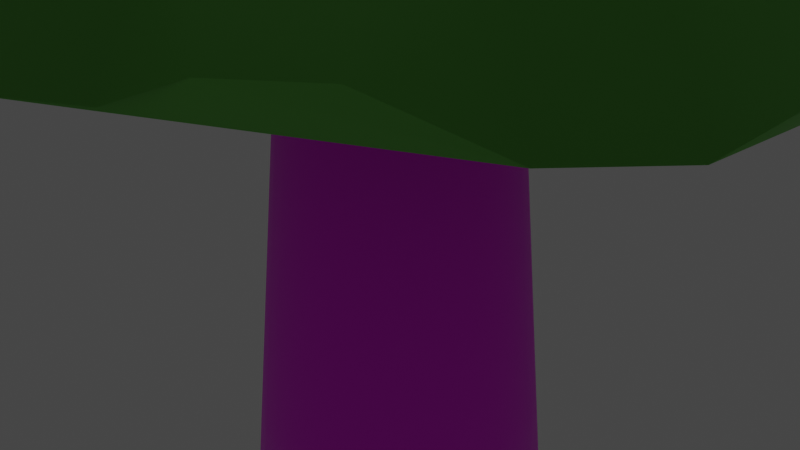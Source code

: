 # Source: tree.blend  (saved by Blender 2.90.8; exported with 4.5.12 LTS)
import bpy
from mathutils import Matrix  # noqa: F401  (used for matrix-valued properties, if any)

bpy.ops.wm.read_factory_settings(use_empty=True)
scene = bpy.context.scene
scene.name = 'Scene'

# ---- collections
col_collection = bpy.data.collections.new('Collection'); scene.collection.children.link(col_collection)

# ---- images (referenced by path relative to the original .blend; pixels are not part of the script)
import os
ASSET_DIR = os.environ.get("B2B_ASSET_DIR", "")  # directory of the original .blend (textures are referenced by path, not embedded)
HERE = os.path.dirname(os.path.abspath(__file__))  # packed textures are extracted next to this script under _unpacked/

def load_image(name, relpath, width, height, colorspace="sRGB"):
    """Load a texture the original file referenced (path relative to the .blend, or extracted next to this script)."""
    p = next((c for c in (os.path.join(HERE, relpath), os.path.join(ASSET_DIR, relpath)) if relpath and os.path.exists(c)), "")
    if p:
        img = bpy.data.images.load(p, check_existing=True)
        img.name = name
    else:  # same state as the original file: an image datablock whose file is absent (Cycles renders it pink)
        img = bpy.data.images.new(name, width, height)
        img.source = "FILE"
        img.filepath = "//" + (relpath or name)
    img.colorspace_settings.name = colorspace
    return img
img_bark_png = load_image('bark.png', 'bark.png', 1024, 1024, 'sRGB')

# ---- materials (node trees are filled in below, after node groups)
mat_bark = bpy.data.materials.new('Bark')
mat_bark.use_transparent_shadow = False
mat_leaves = bpy.data.materials.new('Leaves')
mat_leaves.alpha_threshold = 0.0
mat_leaves.use_transparent_shadow = False
mat_leaves.line_color = (0.0, 0.0, 0.0, 1.0)

# ---- material node trees
mat_bark.use_nodes = True; mat_bark.node_tree.nodes.clear()
_N = mat_bark.node_tree.nodes; _L = mat_bark.node_tree.links
n0 = _N.new('ShaderNodeBsdfPrincipled'); n0.name = 'Principled BSDF'; n0.location = (10, 300)
n0.distribution = 'GGX'
n0.subsurface_method = 'BURLEY'
n0.inputs[3].default_value = 1.45
n0.inputs[27].default_value = (0.0, 0.0, 0.0, 1.0)
n0.inputs[28].default_value = 1.0
n1 = _N.new('ShaderNodeOutputMaterial'); n1.name = 'Material Output'; n1.location = (300, 300)
n2 = _N.new('ShaderNodeTexImage'); n2.name = 'Image Texture'; n2.location = (-530, 266)
n2.image = img_bark_png
_L.new(n0.outputs[0], n1.inputs[0])
_L.new(n2.outputs[0], n0.inputs[0])
n1.is_active_output = True
mat_leaves.use_nodes = True; mat_leaves.node_tree.nodes.clear()
_N = mat_leaves.node_tree.nodes; _L = mat_leaves.node_tree.links
n0 = _N.new('ShaderNodeOutputMaterial'); n0.name = 'Material Output'; n0.location = (300, 300)
n1 = _N.new('ShaderNodeBsdfPrincipled'); n1.name = 'Principled BSDF'; n1.location = (10, 300)
n1.distribution = 'GGX'
n1.subsurface_method = 'BURLEY'
n1.inputs[0].default_value = (0.1531, 0.5543, 0.07306, 1.0)
n1.inputs[2].default_value = 0.4
n1.inputs[3].default_value = 1.45
n1.inputs[27].default_value = (0.0, 0.0, 0.0, 1.0)
n1.inputs[28].default_value = 1.0
_L.new(n1.outputs[0], n0.inputs[0])
n0.is_active_output = True

# ---- world
world_world = bpy.data.worlds.new('World'); scene.world = world_world
world_world.use_nodes = True; world_world.node_tree.nodes.clear()
_N = world_world.node_tree.nodes; _L = world_world.node_tree.links
n0 = _N.new('ShaderNodeOutputWorld'); n0.name = 'World Output'; n0.location = (300, 300)
n1 = _N.new('ShaderNodeBackground'); n1.name = 'Background'; n1.location = (10, 300)
n1.inputs[0].default_value = (0.05088, 0.05088, 0.05088, 1.0)
_L.new(n1.outputs[0], n0.inputs[0])
n0.is_active_output = True
world_world.color = (0.05088, 0.05088, 0.05088)
world_world.use_sun_shadow = False
world_world.sun_shadow_jitter_overblur = 0.0

# ---- cameras
cam_camera = bpy.data.cameras.new('Camera')
cam_camera.clip_end = 100.0
cam_camera.ortho_scale = 7.314

# ---- lights
light_light = bpy.data.lights.new('Light', 'POINT')
light_light.transmission_factor = 0.0
light_light.energy = 1000.0
light_light.shadow_soft_size = 0.1
light_light.shadow_maximum_resolution = 0.006
light_light.use_absolute_resolution = True

# ---- meshes
me_cylinder = bpy.data.meshes.new('Cylinder')
me_cylinder.from_pydata([(0.0, -3.942, -1.651), (0.0, 3.942, -1.0), (0.1951, 3.942, -0.9808), (0.3221, -3.942, -1.619), (0.3827, 3.942, -0.9239), (0.6319, -3.942, -1.525), (0.5556, 3.942, -0.8315), (0.9173, -3.942, -1.373), (0.7071, 3.942, -0.7071), (1.168, -3.942, -1.168), (0.8315, 3.942, -0.5556), (1.373, -3.942, -0.9173), (0.9239, 3.942, -0.3827), (1.525, -3.942, -0.6319), (0.9808, 3.942, -0.1951), (1.619, -3.942, -0.3221), (1.0, 3.942, 0.0), (1.651, -3.942, 0.0), (0.9808, 3.942, 0.1951), (1.619, -3.942, 0.3221), (0.9239, 3.942, 0.3827), (1.525, -3.942, 0.6319), (0.8315, 3.942, 0.5556), (1.373, -3.942, 0.9173), (0.7071, 3.942, 0.7071), (1.168, -3.942, 1.168), (0.5556, 3.942, 0.8315), (0.9173, -3.942, 1.373), (0.3827, 3.942, 0.9239), (0.6319, -3.942, 1.525), (0.1951, 3.942, 0.9808), (0.3221, -3.942, 1.619), (0.0, 3.942, 1.0), (-1e-06, -3.942, 1.651), (-0.1951, 3.942, 0.9808), (-0.3221, -3.942, 1.619), (-0.3827, 3.942, 0.9239), (-0.6319, -3.942, 1.525), (-0.5556, 3.942, 0.8315), (-0.9173, -3.942, 1.373), (-0.7071, 3.942, 0.7071), (-1.168, -3.942, 1.168), (-0.8315, 3.942, 0.5556), (-1.373, -3.942, 0.9173), (-0.9239, 3.942, 0.3827), (-1.525, -3.942, 0.6319), (-0.9808, 3.942, 0.1951), (-1.619, -3.942, 0.3221), (-1.0, 3.942, -1e-06), (-1.651, -3.942, -1e-06), (-0.9808, 3.942, -0.1951), (-1.619, -3.942, -0.3221), (-0.9239, 3.942, -0.3827), (-1.525, -3.942, -0.6319), (-0.8315, 3.942, -0.5556), (-1.373, -3.942, -0.9173), (-0.7071, 3.942, -0.7071), (-1.168, -3.942, -1.168), (-0.5556, 3.942, -0.8315), (-0.9173, -3.942, -1.373), (-0.3827, 3.942, -0.9239), (-0.6319, -3.942, -1.525), (-0.1951, 3.942, -0.9808), (-0.3221, -3.942, -1.619), (0.0, 2.747, -4.446), (0.0, 9.858, 0.0), (0.8674, 3.224, -4.361), (1.701, 3.224, -4.108), (2.47, 2.747, -3.697), (3.144, 2.747, -3.608), (3.952, 2.747, -2.934), (4.363, 2.747, -1.701), (4.361, 2.471, -0.8674), (4.446, 2.471, 0.0), (4.609, 2.747, 0.8674), (4.356, 2.465, 1.701), (3.697, 2.465, 2.47), (2.885, 2.918, 3.144), (2.212, 2.918, 3.697), (1.855, 2.747, 4.108), (1.021, 2.747, 4.601), (-1e-06, 2.747, 4.686), (-0.8718, 3.07, 4.361), (-1.966, 3.07, 4.22), (-2.73, 2.747, 3.809), (-3.479, 2.572, 3.144), (-4.032, 2.572, 2.47), (-4.108, 2.747, 1.975), (-4.608, 2.505, 1.14), (-4.693, 2.505, -4e-06), (-4.361, 2.747, -0.6187), (-4.37, 2.747, -1.453), (-4.218, 2.49, -2.47), (-3.744, 2.49, -3.144), (-2.812, 2.747, -3.697), (-1.701, 2.747, -4.673), (-0.8674, 2.747, -4.926), (3.411, 5.741, -0.5856), (1.006, 11.57, -0.4518), (3.443, 6.106, 0.06247), (3.291, 6.137, 0.6958), (2.962, 5.832, 1.29), (2.925, 5.843, 1.797), (2.462, 5.925, 2.428), (1.288, 8.822, 1.167), (1.57, 6.075, 2.786), (0.9216, 5.972, 2.82), (0.2859, 6.078, 2.919), (-0.3128, 6.388, 3.075), (-0.9725, 6.28, 2.922), (-1.566, 6.373, 2.461), (-2.041, 6.792, 1.879), (-2.477, 6.86, 1.399), (-2.815, 6.782, 1.151), (-3.214, 6.842, 0.5479), (-3.319, 6.853, -0.2112), (-1.035, 9.312, -0.6649), (-3.075, 7.054, -0.878), (-3.017, 7.037, -1.701), (-2.786, 6.746, -2.286), (-2.348, 6.536, -2.872), (-1.874, 6.454, -3.312), (-1.491, 6.523, -3.39), (-0.9266, 6.242, -3.796), (-0.08965, 6.103, -3.907), (0.4096, 6.207, -3.686), (1.024, 6.105, -3.727), (1.749, 5.791, -3.653), (2.265, 5.709, -3.327), (2.742, 5.832, -2.655), (2.257, 8.641, -1.159), (3.508, 5.713, -1.866), (3.508, 5.713, -1.866), (3.508, 5.713, -1.866), (3.729, 5.682, -1.253), (3.729, 5.682, -1.253), (3.729, 5.682, -1.253), (2.954, 8.65, -1.258), (1.827, 13.6, -0.9246), (3.153, 8.956, -0.8244), (3.182, 9.003, -0.3442), (3.042, 8.79, 0.1639), (3.125, 8.81, 0.5305), (2.935, 8.924, 1.075), (2.105, 11.36, 0.2959), (2.383, 9.123, 1.516), (1.913, 9.092, 1.688), (1.486, 9.231, 1.893), (1.118, 9.534, 2.119), (0.5983, 9.497, 2.161), (0.08006, 9.614, 1.96), (-0.3459, 9.984, 1.631), (-0.7567, 10.07, 1.383), (-1.062, 10.03, 1.286), (-1.473, 10.1, 0.9434), (-1.711, 10.1, 0.4284), (0.08403, 11.92, -0.5159), (-1.659, 10.24, -0.1071), (-1.795, 10.21, -0.7017), (-1.783, 9.941, -1.153), (-1.614, 9.725, -1.653), (-1.375, 9.613, -2.065), (-1.108, 9.637, -2.207), (-0.8164, 9.357, -2.605), (-0.2501, 9.175, -2.86), (0.1681, 9.223, -2.818), (0.5924, 9.09, -2.977), (1.1, 8.777, -3.068), (1.534, 8.673, -2.946), (2.036, 8.746, -2.581), (2.286, 11.1, -1.555), (2.746, 8.6, -2.185), (2.746, 8.6, -2.185), (2.746, 8.6, -2.185), (3.034, 8.566, -1.798), (3.034, 8.566, -1.798), (3.034, 8.566, -1.798), (2.237, 11.94, 0.2453), (2.956, 14.43, -0.9925), (2.177, 12.22, 0.3637), (2.0, 12.35, 0.4674), (1.712, 12.34, 0.5523), (1.587, 12.44, 0.6588), (1.347, 12.6, 0.6748), (2.019, 13.59, -0.2425), (1.083, 12.75, 0.5076), (0.895, 12.73, 0.3569), (0.7426, 12.8, 0.2017), (0.6328, 12.97, 0.04689), (0.4848, 12.91, -0.1496), (0.4705, 12.87, -0.4223), (0.5873, 12.95, -0.7274), (0.6098, 12.89, -0.9603), (0.5685, 12.82, -1.098), (0.6268, 12.74, -1.349), (0.7809, 12.6, -1.554), (1.999, 13.49, -1.329), (1.041, 12.56, -1.666), (1.243, 12.4, -1.84), (1.369, 12.16, -1.883), (1.563, 11.96, -1.881), (1.762, 11.83, -1.85), (1.888, 11.84, -1.775), (2.055, 11.63, -1.691), (2.251, 11.54, -1.482), (2.343, 11.61, -1.311), (2.478, 11.55, -1.148), (2.563, 11.42, -0.907), (2.593, 11.44, -0.6872), (2.579, 11.61, -0.4197), (2.754, 13.06, -0.5078), (2.553, 11.69, -0.02307), (2.553, 11.69, -0.02307), (2.553, 11.69, -0.02307), (2.456, 11.79, 0.1803), (2.456, 11.79, 0.1803), (2.456, 11.79, 0.1803), (0.0, -4.768e-07, -1.326), (0.2586, -4.768e-07, -1.3), (0.5073, -4.768e-07, -1.225), (0.7365, -4.768e-07, -1.102), (0.9373, -4.768e-07, -0.9373), (1.102, -4.768e-07, -0.7365), (1.225, -4.768e-07, -0.5073), (1.3, -4.768e-07, -0.2586), (1.326, -4.768e-07, 0.0), (1.3, -4.768e-07, 0.2586), (1.225, -4.768e-07, 0.5073), (1.102, -4.768e-07, 0.7365), (0.9373, -4.768e-07, 0.9373), (0.7365, -4.768e-07, 1.102), (0.5073, -4.768e-07, 1.225), (0.2586, -4.768e-07, 1.3), (-5e-07, -4.768e-07, 1.326), (-0.2586, -4.768e-07, 1.3), (-0.5073, -4.768e-07, 1.225), (-0.7365, -4.768e-07, 1.102), (-0.9373, -4.768e-07, 0.9373), (-1.102, -4.768e-07, 0.7365), (-1.225, -4.768e-07, 0.5073), (-1.3, -4.768e-07, 0.2586), (-1.326, -4.768e-07, -1e-06), (-1.3, -4.768e-07, -0.2586), (-1.225, -4.768e-07, -0.5073), (-1.102, -4.768e-07, -0.7365), (-0.9373, -4.768e-07, -0.9373), (-0.7364, -4.768e-07, -1.102), (-0.5073, -4.768e-07, -1.225), (-0.2586, -4.768e-07, -1.3), (0.2904, -1.971, -1.46), (0.5696, -1.971, -1.375), (0.8269, -1.971, -1.238), (1.052, -1.971, -1.052), (1.238, -1.971, -0.8269), (1.375, -1.971, -0.5696), (1.46, -1.971, -0.2904), (1.488, -1.971, 0.0), (1.46, -1.971, 0.2904), (1.375, -1.971, 0.5696), (1.238, -1.971, 0.8269), (1.052, -1.971, 1.052), (0.8269, -1.971, 1.238), (0.5696, -1.971, 1.375), (0.2904, -1.971, 1.46), (-7.5e-07, -1.971, 1.488), (-0.2904, -1.971, 1.46), (-0.5696, -1.971, 1.375), (-0.8269, -1.971, 1.238), (-1.052, -1.971, 1.052), (-1.238, -1.971, 0.8269), (-1.375, -1.971, 0.5696), (-1.46, -1.971, 0.2904), (-1.488, -1.971, -1e-06), (-1.46, -1.971, -0.2904), (-1.375, -1.971, -0.5696), (-1.238, -1.971, -0.8269), (-1.052, -1.971, -1.052), (-0.8269, -1.971, -1.238), (-0.5696, -1.971, -1.375), (-0.2904, -1.971, -1.46), (0.0, -1.971, -1.488), (0.0, 1.971, -1.163), (0.2268, 1.971, -1.14), (0.445, 1.971, -1.074), (0.646, 1.971, -0.9668), (0.8222, 1.971, -0.8222), (0.9668, 1.971, -0.646), (1.074, 1.971, -0.445), (1.14, 1.971, -0.2268), (1.163, 1.971, 0.0), (1.14, 1.971, 0.2268), (1.074, 1.971, 0.445), (0.9668, 1.971, 0.646), (0.8222, 1.971, 0.8222), (0.646, 1.971, 0.9668), (0.445, 1.971, 1.074), (0.2268, 1.971, 1.14), (-2.5e-07, 1.971, 1.163), (-0.2268, 1.971, 1.14), (-0.445, 1.971, 1.074), (-0.646, 1.971, 0.9668), (-0.8222, 1.971, 0.8222), (-0.9668, 1.971, 0.646), (-1.074, 1.971, 0.445), (-1.14, 1.971, 0.2268), (-1.163, 1.971, -1e-06), (-1.14, 1.971, -0.2268), (-1.074, 1.971, -0.445), (-0.9668, 1.971, -0.646), (-0.8222, 1.971, -0.8222), (-0.646, 1.971, -0.9668), (-0.445, 1.971, -1.074), (-0.2268, 1.971, -1.14)], [], [(281, 1, 2, 282), (282, 2, 4, 283), (283, 4, 6, 284), (284, 6, 8, 285), (285, 8, 10, 286), (286, 10, 12, 287), (287, 12, 14, 288), (288, 14, 16, 289), (289, 16, 18, 290), (290, 18, 20, 291), (291, 20, 22, 292), (292, 22, 24, 293), (293, 24, 26, 294), (294, 26, 28, 295), (295, 28, 30, 296), (296, 30, 32, 297), (297, 32, 34, 298), (298, 34, 36, 299), (299, 36, 38, 300), (300, 38, 40, 301), (301, 40, 42, 302), (302, 42, 44, 303), (303, 44, 46, 304), (304, 46, 48, 305), (305, 48, 50, 306), (306, 50, 52, 307), (307, 52, 54, 308), (308, 54, 56, 309), (309, 56, 58, 310), (310, 58, 60, 311), (2, 1, 62, 60, 58, 56, 54, 52, 50, 48, 46, 44, 42, 40, 38, 36, 34, 32, 30, 28, 26, 24, 22, 20, 18, 16, 14, 12, 10, 8, 6, 4), (311, 60, 62, 312), (312, 62, 1, 281), (0, 3, 5, 7, 9, 11, 13, 15, 17, 19, 21, 23, 25, 27, 29, 31, 33, 35, 37, 39, 41, 43, 45, 47, 49, 51, 53, 55, 57, 59, 61, 63), (64, 65, 66), (66, 65, 67), (67, 65, 68), (68, 65, 69), (69, 65, 70), (70, 65, 71), (71, 65, 72), (72, 65, 73), (73, 65, 74), (74, 65, 75), (75, 65, 76), (76, 65, 77), (77, 65, 78), (78, 65, 79), (79, 65, 80), (80, 65, 81), (81, 65, 82), (82, 65, 83), (83, 65, 84), (84, 65, 85), (85, 65, 86), (86, 65, 87), (87, 65, 88), (88, 65, 89), (89, 65, 90), (90, 65, 91), (91, 65, 92), (92, 65, 93), (93, 65, 94), (94, 65, 95), (64, 66, 67, 68, 69, 70, 71, 72, 73, 74, 75, 76, 77, 78, 79, 80, 81, 82, 83, 84, 85, 86, 87, 88, 89, 90, 91, 92, 93, 94, 95, 96), (95, 65, 96), (96, 65, 64), (97, 98, 99), (99, 98, 100), (100, 98, 101), (101, 98, 102), (102, 98, 103), (103, 98, 104, 105), (105, 104, 98, 106), (106, 98, 107), (107, 98, 108), (108, 98, 109), (109, 98, 110), (110, 98, 111), (111, 98, 112), (112, 98, 113), (113, 98, 114), (114, 98, 115), (115, 98, 116, 117), (117, 116, 98, 118), (118, 98, 119), (119, 98, 120), (120, 98, 121), (121, 98, 122), (122, 98, 123), (123, 98, 124), (124, 98, 125), (125, 98, 126), (126, 98, 127), (127, 98, 128), (128, 98, 129), (129, 98, 130, 131, 132, 133), (134, 133, 132, 135), (132, 131, 136, 135), (135, 136, 98, 97, 134), (131, 130, 98, 136), (97, 99, 100, 101, 102, 103, 105, 106, 107, 108, 109, 110, 111, 112, 113, 114, 115, 117, 118, 119, 120, 121, 122, 123, 124, 125, 126, 127, 128, 129, 133, 134), (137, 138, 139), (139, 138, 140), (140, 138, 141), (141, 138, 142), (142, 138, 143), (143, 138, 144, 145), (145, 144, 138, 146), (146, 138, 147), (147, 138, 148), (148, 138, 149), (149, 138, 150), (150, 138, 151), (151, 138, 152), (152, 138, 153), (153, 138, 154), (154, 138, 155), (155, 138, 156, 157), (157, 156, 138, 158), (158, 138, 159), (159, 138, 160), (160, 138, 161), (161, 138, 162), (162, 138, 163), (163, 138, 164), (164, 138, 165), (165, 138, 166), (166, 138, 167), (167, 138, 168), (168, 138, 169), (169, 138, 170, 171, 172, 173), (174, 173, 172, 175), (172, 171, 176, 175), (175, 176, 138, 137, 174), (171, 170, 138, 176), (137, 139, 140, 141, 142, 143, 145, 146, 147, 148, 149, 150, 151, 152, 153, 154, 155, 157, 158, 159, 160, 161, 162, 163, 164, 165, 166, 167, 168, 169, 173, 174), (177, 178, 179), (179, 178, 180), (180, 178, 181), (181, 178, 182), (182, 178, 183), (183, 178, 184, 185), (185, 184, 178, 186), (186, 178, 187), (187, 178, 188), (188, 178, 189), (189, 178, 190), (190, 178, 191), (191, 178, 192), (192, 178, 193), (193, 178, 194), (194, 178, 195), (195, 178, 196, 197), (197, 196, 178, 198), (198, 178, 199), (199, 178, 200), (200, 178, 201), (201, 178, 202), (202, 178, 203), (203, 178, 204), (204, 178, 205), (205, 178, 206), (206, 178, 207), (207, 178, 208), (208, 178, 209), (209, 178, 210, 211, 212, 213), (214, 213, 212, 215), (212, 211, 216, 215), (215, 216, 178, 177, 214), (211, 210, 178, 216), (177, 179, 180, 181, 182, 183, 185, 186, 187, 188, 189, 190, 191, 192, 193, 194, 195, 197, 198, 199, 200, 201, 202, 203, 204, 205, 206, 207, 208, 209, 213, 214), (279, 248, 217, 280), (278, 247, 248, 279), (277, 246, 247, 278), (276, 245, 246, 277), (275, 244, 245, 276), (274, 243, 244, 275), (273, 242, 243, 274), (272, 241, 242, 273), (271, 240, 241, 272), (270, 239, 240, 271), (269, 238, 239, 270), (268, 237, 238, 269), (267, 236, 237, 268), (266, 235, 236, 267), (265, 234, 235, 266), (264, 233, 234, 265), (263, 232, 233, 264), (262, 231, 232, 263), (261, 230, 231, 262), (260, 229, 230, 261), (259, 228, 229, 260), (258, 227, 228, 259), (257, 226, 227, 258), (256, 225, 226, 257), (255, 224, 225, 256), (254, 223, 224, 255), (253, 222, 223, 254), (252, 221, 222, 253), (251, 220, 221, 252), (250, 219, 220, 251), (249, 218, 219, 250), (280, 217, 218, 249), (0, 280, 249, 3), (3, 249, 250, 5), (5, 250, 251, 7), (7, 251, 252, 9), (9, 252, 253, 11), (11, 253, 254, 13), (13, 254, 255, 15), (15, 255, 256, 17), (17, 256, 257, 19), (19, 257, 258, 21), (21, 258, 259, 23), (23, 259, 260, 25), (25, 260, 261, 27), (27, 261, 262, 29), (29, 262, 263, 31), (31, 263, 264, 33), (33, 264, 265, 35), (35, 265, 266, 37), (37, 266, 267, 39), (39, 267, 268, 41), (41, 268, 269, 43), (43, 269, 270, 45), (45, 270, 271, 47), (47, 271, 272, 49), (49, 272, 273, 51), (51, 273, 274, 53), (53, 274, 275, 55), (55, 275, 276, 57), (57, 276, 277, 59), (59, 277, 278, 61), (61, 278, 279, 63), (63, 279, 280, 0), (248, 312, 281, 217), (247, 311, 312, 248), (246, 310, 311, 247), (245, 309, 310, 246), (244, 308, 309, 245), (243, 307, 308, 244), (242, 306, 307, 243), (241, 305, 306, 242), (240, 304, 305, 241), (239, 303, 304, 240), (238, 302, 303, 239), (237, 301, 302, 238), (236, 300, 301, 237), (235, 299, 300, 236), (234, 298, 299, 235), (233, 297, 298, 234), (232, 296, 297, 233), (231, 295, 296, 232), (230, 294, 295, 231), (229, 293, 294, 230), (228, 292, 293, 229), (227, 291, 292, 228), (226, 290, 291, 227), (225, 289, 290, 226), (224, 288, 289, 225), (223, 287, 288, 224), (222, 286, 287, 223), (221, 285, 286, 222), (220, 284, 285, 221), (219, 283, 284, 220), (218, 282, 283, 219), (217, 281, 282, 218)])
me_cylinder.polygons.foreach_set('use_smooth', [True] * 268)
me_cylinder.polygons.foreach_set('material_index', [0, 0, 0, 0, 0, 0, 0, 0, 0, 0, 0, 0, 0, 0, 0, 0, 0, 0, 0, 0, 0, 0, 0, 0, 0, 0, 0, 0, 0, 0, 0, 0, 0, 0, 1, 1, 1, 1, 1, 1, 1, 1, 1, 1, 1, 1, 1, 1, 1, 1, 1, 1, 1, 1, 1, 1, 1, 1, 1, 1, 1, 1, 1, 1, 1, 1, 1, 1, 1, 1, 1, 1, 1, 1, 1, 1, 1, 1, 1, 1, 1, 1, 1, 1, 1, 1, 1, 1, 1, 1, 1, 1, 1, 1, 1, 1, 1, 1, 1, 1, 1, 1, 1, 1, 1, 1, 1, 1, 1, 1, 1, 1, 1, 1, 1, 1, 1, 1, 1, 1, 1, 1, 1, 1, 1, 1, 1, 1, 1, 1, 1, 1, 1, 1, 1, 1, 1, 1, 1, 1, 1, 1, 1, 1, 1, 1, 1, 1, 1, 1, 1, 1, 1, 1, 1, 1, 1, 1, 1, 1, 1, 1, 1, 1, 1, 1, 1, 1, 1, 1, 1, 1, 0, 0, 0, 0, 0, 0, 0, 0, 0, 0, 0, 0, 0, 0, 0, 0, 0, 0, 0, 0, 0, 0, 0, 0, 0, 0, 0, 0, 0, 0, 0, 0, 0, 0, 0, 0, 0, 0, 0, 0, 0, 0, 0, 0, 0, 0, 0, 0, 0, 0, 0, 0, 0, 0, 0, 0, 0, 0, 0, 0, 0, 0, 0, 0, 0, 0, 0, 0, 0, 0, 0, 0, 0, 0, 0, 0, 0, 0, 0, 0, 0, 0, 0, 0, 0, 0, 0, 0, 0, 0, 0, 0, 0, 0, 0, 0])
_uv = me_cylinder.uv_layers.new(name='UVMap')
_uv.uv.foreach_set('vector', [0.9216, 0.377, 0.9259, -0.3282, 0.9434, -0.3271, 0.9419, 0.3783, 0.9419, 0.3783, 0.9434, -0.3271, 0.9609, -0.3271, 0.9623, 0.3783, 0.9623, 0.3783, 0.9609, -0.3271, 0.9783, -0.3282, 0.9826, 0.377, 0.8344, 0.377, 0.8387, -0.3282, 0.8562, -0.3271, 0.8547, 0.3783, 0.8547, 0.3783, 0.8562, -0.3271, 0.8736, -0.3271, 0.8751, 0.3783, 0.8751, 0.3783, 0.8736, -0.3271, 0.8911, -0.3282, 0.8954, 0.377, 0.7472, 0.377, 0.7515, -0.3282, 0.7689, -0.3271, 0.7675, 0.3783, 0.7675, 0.3783, 0.7689, -0.3271, 0.7864, -0.3271, 0.7878, 0.3783, 0.7878, 0.3783, 0.7864, -0.3271, 0.8039, -0.3282, 0.8082, 0.377, 0.5465, 1.789, 0.5422, 2.494, 0.5248, 2.493, 0.5262, 1.788, 0.5262, 1.788, 0.5248, 2.493, 0.5073, 2.493, 0.5059, 1.788, 0.5059, 1.788, 0.5073, 2.493, 0.4898, 2.494, 0.4855, 1.789, 0.5728, 0.377, 0.577, -0.3282, 0.5945, -0.3271, 0.5931, 0.3783, 0.5931, 0.3783, 0.5945, -0.3271, 0.612, -0.3271, 0.6134, 0.3783, 0.6134, 0.3783, 0.612, -0.3271, 0.6295, -0.3282, 0.6337, 0.377, 0.1876, -0.7972, 0.1904, -1.503, 0.2079, -1.502, 0.2079, -0.7966, 0.2079, -0.7966, 0.2079, -1.502, 0.2254, -1.503, 0.2282, -0.7972, 0.66, 0.377, 0.6642, -0.3282, 0.6817, -0.3271, 0.6803, 0.3783, 0.6803, 0.3783, 0.6817, -0.3271, 0.6992, -0.3271, 0.7006, 0.3783, 0.7006, 0.3783, 0.6992, -0.3271, 0.7167, -0.3282, 0.721, 0.377, 0.3111, 0.377, 0.3154, -0.3282, 0.3329, -0.3271, 0.3314, 0.3783, 0.3314, 0.3783, 0.3329, -0.3271, 0.3503, -0.3271, 0.3518, 0.3783, 0.3518, 0.3783, 0.3503, -0.3271, 0.3678, -0.3282, 0.3721, 0.377, 0.0174, -0.7978, 0.02167, -1.503, 0.03915, -1.502, 0.03772, -0.7965, 0.03772, -0.7965, 0.03915, -1.502, 0.05663, -1.502, 0.05805, -0.7965, 0.05805, -0.7965, 0.05663, -1.502, 0.07411, -1.503, 0.07838, -0.7978, 0.4593, 1.789, 0.455, 2.494, 0.4375, 2.493, 0.439, 1.788, 0.439, 1.788, 0.4375, 2.493, 0.4201, 2.493, 0.4186, 1.788, 0.4186, 1.788, 0.4201, 2.493, 0.4026, 2.494, 0.3983, 1.789, 0.1046, -0.7978, 0.1089, -1.503, 0.1264, -1.502, 0.1249, -0.7965, -0.1382, 0.8292, -0.1207, 0.8292, -0.1036, 0.8326, -0.08743, 0.8393, -0.07289, 0.849, -0.06053, 0.8613, -0.05082, 0.8759, -0.04413, 0.892, -0.04072, 0.9092, -0.04072, 0.9267, -0.04413, 0.9438, -0.05082, 0.96, -0.06053, 0.9745, -0.07289, 0.9869, -0.08743, 0.9966, -0.1036, 1.003, -0.1207, 1.007, -0.1382, 1.007, -0.1554, 1.003, -0.1715, 0.9966, -0.186, 0.9869, -0.1984, 0.9745, -0.2081, 0.96, -0.2148, 0.9438, -0.2182, 0.9267, -0.2182, 0.9092, -0.2148, 0.892, -0.2081, 0.8759, -0.1984, 0.8613, -0.186, 0.849, -0.1715, 0.8393, -0.1554, 0.8326, 0.1249, -0.7965, 0.1264, -1.502, 0.1438, -1.502, 0.1453, -0.7965, 0.1453, -0.7965, 0.1438, -1.502, 0.1613, -1.503, 0.1656, -0.7978, 1.184, 0.3052, 1.158, 0.2941, 1.134, 0.2781, 1.113, 0.2577, 1.097, 0.2337, 1.086, 0.207, 1.081, 0.1787, 1.081, 0.1498, 1.086, 0.1215, 1.097, 0.09487, 1.113, 0.07086, 1.134, 0.05045, 1.158, 0.03442, 1.184, 0.02337, 1.213, 0.01774, 1.242, 0.01774, 1.27, 0.02337, 1.297, 0.03442, 1.321, 0.05045, 1.341, 0.07086, 1.357, 0.09487, 1.368, 0.1215, 1.374, 0.1498, 1.374, 0.1787, 1.368, 0.207, 1.357, 0.2337, 1.341, 0.2577, 1.321, 0.2781, 1.297, 0.2941, 1.27, 0.3052, 1.242, 0.3108, 1.213, 0.3108, 0.36, 0.002895, 0.308, 0.3014, 0.3257, 0.01343, 0.3257, 0.01343, 0.308, 0.3014, 0.2942, 0.01322, 0.2942, 0.01322, 0.308, 0.3014, 0.26, 0.00222, 0.26, 0.00222, 0.308, 0.3014, 0.2356, 0.0003135, 0.2356, 0.0003135, 0.308, 0.3014, 0.1985, 0.008757, 0.1985, 0.008757, 0.308, 0.3014, 0.1581, 0.03276, 0.1581, 0.03276, 0.308, 0.3014, 0.1294, 0.04623, 0.1294, 0.04623, 0.308, 0.3014, 0.1045, 0.06557, 0.1045, 0.06557, 0.308, 0.3014, 0.08317, 0.09124, 0.08317, 0.09124, 0.308, 0.3014, 0.05619, 0.1104, 0.05619, 0.1104, 0.308, 0.3014, 0.03958, 0.143, 0.03958, 0.143, 0.308, 0.3014, 0.0379, 0.1844, 0.0379, 0.1844, 0.308, 0.3014, 0.02623, 0.2137, 0.02623, 0.2137, 0.308, 0.3014, 0.01255, 0.2291, 0.01255, 0.2291, 0.308, 0.3014, 0.002239, 0.2626, 0.002239, 0.2626, 0.308, 0.3014, 0.0003135, 0.2995, 0.0003135, 0.2995, 0.308, 0.3014, 0.01637, 0.3313, 0.01637, 0.3313, 0.308, 0.3014, 0.01892, 0.3711, 0.01892, 0.3711, 0.308, 0.3014, 0.01811, 0.4045, 0.01811, 0.4045, 0.308, 0.3014, 0.02738, 0.4401, 0.02738, 0.4401, 0.308, 0.3014, 0.04205, 0.4679, 0.04205, 0.4679, 0.308, 0.3014, 0.05871, 0.4774, 0.05871, 0.4774, 0.308, 0.3014, 0.07151, 0.5113, 0.07151, 0.5113, 0.308, 0.3014, 0.1016, 0.5396, 0.1016, 0.5396, 0.308, 0.3014, 0.1281, 0.5442, 0.1281, 0.5442, 0.308, 0.3014, 0.1508, 0.564, 0.1508, 0.564, 0.308, 0.3014, 0.1764, 0.5925, 0.1764, 0.5925, 0.308, 0.3014, 0.204, 0.6035, 0.204, 0.6035, 0.308, 0.3014, 0.2442, 0.6016, 0.2442, 0.6016, 0.308, 0.3014, 0.296, 0.6147, 0.6846, 0.5963, 0.6928, 0.6312, 0.6917, 0.6627, 0.6859, 0.6981, 0.6892, 0.7225, 0.6735, 0.7571, 0.6345, 0.7832, 0.6035, 0.7899, 0.5738, 0.8005, 0.5464, 0.8196, 0.5138, 0.8142, 0.4806, 0.7988, 0.4493, 0.7715, 0.4234, 0.7536, 0.4041, 0.7465, 0.3787, 0.7223, 0.3643, 0.6882, 0.3696, 0.653, 0.3607, 0.6142, 0.3699, 0.582, 0.3841, 0.5481, 0.4026, 0.5226, 0.4208, 0.5166, 0.4441, 0.4889, 0.4829, 0.4747, 0.5086, 0.4825, 0.5375, 0.4739, 0.5751, 0.4669, 0.6032, 0.4767, 0.6308, 0.5059, 0.6757, 0.5349, 0.6928, 0.5614, 0.296, 0.6147, 0.308, 0.3014, 0.3275, 0.6149, 0.3275, 0.6149, 0.308, 0.3014, 0.36, 0.5999, 0.6168, 0.0003135, 0.5917, 0.2267, 0.5916, 0.009867, 0.5916, 0.009867, 0.5917, 0.2267, 0.5681, 0.01115, 0.5681, 0.01115, 0.5917, 0.2267, 0.5421, 0.004396, 0.5421, 0.004396, 0.5917, 0.2267, 0.5237, 0.004104, 0.5237, 0.004104, 0.5917, 0.2267, 0.4964, 0.01207, 0.4964, 0.01207, 0.5917, 0.2267, 0.5295, 0.1292, 0.4674, 0.03175, 0.4674, 0.03175, 0.5295, 0.1292, 0.5917, 0.2267, 0.4465, 0.04301, 0.4465, 0.04301, 0.5917, 0.2267, 0.4288, 0.05852, 0.4288, 0.05852, 0.5917, 0.2267, 0.414, 0.07865, 0.414, 0.07865, 0.5917, 0.2267, 0.3946, 0.09407, 0.3946, 0.09407, 0.5917, 0.2267, 0.3836, 0.1191, 0.3836, 0.1191, 0.5917, 0.2267, 0.3841, 0.1501, 0.3841, 0.1501, 0.5917, 0.2267, 0.3766, 0.1724, 0.3766, 0.1724, 0.5917, 0.2267, 0.367, 0.1845, 0.367, 0.1845, 0.5917, 0.2267, 0.3607, 0.2099, 0.3607, 0.2099, 0.5917, 0.2267, 0.3607, 0.2376, 0.3607, 0.2376, 0.5917, 0.2267, 0.4828, 0.2437, 0.374, 0.2607, 0.374, 0.2607, 0.4828, 0.2437, 0.5917, 0.2267, 0.3775, 0.2902, 0.3775, 0.2902, 0.5917, 0.2267, 0.3781, 0.3153, 0.3781, 0.3153, 0.5917, 0.2267, 0.3864, 0.3415, 0.3864, 0.3415, 0.5917, 0.2267, 0.3984, 0.3617, 0.3984, 0.3617, 0.5917, 0.2267, 0.4112, 0.3682, 0.4112, 0.3682, 0.5917, 0.2267, 0.422, 0.393, 0.422, 0.393, 0.5917, 0.2267, 0.4455, 0.413, 0.4455, 0.413, 0.5917, 0.2267, 0.4654, 0.4155, 0.4654, 0.4155, 0.5917, 0.2267, 0.4831, 0.4294, 0.4831, 0.4294, 0.5917, 0.2267, 0.5033, 0.4498, 0.5033, 0.4498, 0.5917, 0.2267, 0.5243, 0.457, 0.5243, 0.457, 0.5917, 0.2267, 0.5543, 0.4542, 0.5543, 0.4542, 0.5917, 0.2267, 0.5923, 0.3448, 0.5905, 0.4657, 0.5905, 0.4657, 0.5902, 0.4663, 0.6168, 0.4638, 0.5902, 0.4663, 0.5905, 0.4657, 0.6167, 0.4634, 0.5905, 0.4657, 0.5905, 0.4657, 0.6167, 0.463, 0.6167, 0.4634, 0.9136, 0.6769, 0.9138, 0.6773, 0.9138, 0.9132, 0.8888, 0.687, 0.9136, 0.6769, 0.5905, 0.4657, 0.5923, 0.3448, 0.5917, 0.2267, 0.6167, 0.463, 0.2427, 0.7124, 0.2488, 0.7386, 0.248, 0.7622, 0.2436, 0.7887, 0.2461, 0.8069, 0.2343, 0.8328, 0.2051, 0.8523, 0.1819, 0.8573, 0.1597, 0.8652, 0.1392, 0.8796, 0.1148, 0.8754, 0.08997, 0.8639, 0.0666, 0.8435, 0.04725, 0.83, 0.03277, 0.8247, 0.0138, 0.8066, 0.003032, 0.7811, 0.006986, 0.7548, 0.0003135, 0.7257, 0.007263, 0.7016, 0.0179, 0.6763, 0.03174, 0.6572, 0.04536, 0.6527, 0.06279, 0.632, 0.09182, 0.6213, 0.111, 0.6272, 0.1326, 0.6209, 0.1608, 0.6156, 0.1818, 0.6229, 0.2025, 0.6448, 0.2361, 0.6665, 0.2488, 0.6863, 0.7924, 0.3665, 0.8026, 0.1824, 0.8108, 0.3573, 0.8108, 0.008005, 0.8026, 0.1824, 0.7933, 0.00818, 0.7933, 0.00818, 0.8026, 0.1824, 0.774, 0.001088, 0.774, 0.001088, 0.8026, 0.1824, 0.7604, 0.0003135, 0.7604, 0.0003135, 0.8026, 0.1824, 0.7397, 0.00512, 0.7397, 0.00512, 0.8026, 0.1824, 0.7596, 0.1003, 0.7166, 0.01821, 0.7166, 0.01821, 0.7596, 0.1003, 0.8026, 0.1824, 0.6996, 0.02473, 0.6996, 0.02473, 0.8026, 0.1824, 0.6852, 0.03521, 0.6852, 0.03521, 0.8026, 0.1824, 0.673, 0.04991, 0.673, 0.04991, 0.8026, 0.1824, 0.6567, 0.05947, 0.6567, 0.05947, 0.8026, 0.1824, 0.6461, 0.07703, 0.6461, 0.07703, 0.8026, 0.1824, 0.6443, 0.1006, 0.6443, 0.1006, 0.8026, 0.1824, 0.6364, 0.1163, 0.6364, 0.1163, 0.8026, 0.1824, 0.6278, 0.1242, 0.6278, 0.1242, 0.8026, 0.1824, 0.6205, 0.1423, 0.6205, 0.1423, 0.8026, 0.1824, 0.6174, 0.1626, 0.6174, 0.1626, 0.8026, 0.1824, 0.7139, 0.1817, 0.6251, 0.1811, 0.6251, 0.1811, 0.7139, 0.1817, 0.8026, 0.1824, 0.6243, 0.2031, 0.6243, 0.2031, 0.8026, 0.1824, 0.6209, 0.2218, 0.6209, 0.2218, 0.8026, 0.1824, 0.6233, 0.2423, 0.6233, 0.2423, 0.8026, 0.1824, 0.6294, 0.2588, 0.6294, 0.2588, 0.8026, 0.1824, 0.6383, 0.2653, 0.6383, 0.2653, 0.8026, 0.1824, 0.6423, 0.2855, 0.6423, 0.2855, 0.8026, 0.1824, 0.6567, 0.304, 0.6567, 0.304, 0.8026, 0.1824, 0.6712, 0.3089, 0.6712, 0.3089, 0.8026, 0.1824, 0.682, 0.322, 0.682, 0.322, 0.8026, 0.1824, 0.6932, 0.3408, 0.6932, 0.3408, 0.8026, 0.1824, 0.7073, 0.3498, 0.7073, 0.3498, 0.8026, 0.1824, 0.7296, 0.3529, 0.7296, 0.3529, 0.8026, 0.1824, 0.7796, 0.274, 0.7563, 0.3666, 0.7563, 0.3666, 0.7561, 0.367, 0.7745, 0.366, 0.7561, 0.367, 0.7563, 0.3666, 0.7745, 0.366, 0.7563, 0.3666, 0.7563, 0.3666, 0.7746, 0.3657, 0.7745, 0.366, 0.7745, 0.366, 0.7746, 0.3657, 0.8026, 0.1824, 0.7924, 0.3665, 0.7745, 0.366, 0.7563, 0.3666, 0.7796, 0.274, 0.8026, 0.1824, 0.7746, 0.3657, 0.8422, 0.04062, 0.8508, 0.02205, 0.8657, 0.01289, 0.8862, 0.01347, 0.8961, 0.004156, 0.917, 0.0003135, 0.9418, 0.009859, 0.9551, 0.0222, 0.9696, 0.03249, 0.9877, 0.03851, 0.9957, 0.05564, 0.9997, 0.07576, 0.9971, 0.09921, 0.9968, 0.1168, 0.9997, 0.1281, 0.9963, 0.1473, 0.985, 0.1644, 0.9666, 0.1724, 0.9514, 0.1884, 0.9333, 0.1936, 0.913, 0.1973, 0.8953, 0.1961, 0.8869, 0.1891, 0.8666, 0.1866, 0.8479, 0.1725, 0.8438, 0.1578, 0.8308, 0.1467, 0.8155, 0.1312, 0.8114, 0.115, 0.8167, 0.09307, 0.8163, 0.06321, 0.8234, 0.04723, 0.314, 0.6297, 0.3554, 0.7248, 0.3081, 0.6389, 0.3081, 0.6389, 0.3554, 0.7248, 0.3004, 0.6434, 0.3004, 0.6434, 0.3554, 0.7248, 0.2896, 0.644, 0.2896, 0.644, 0.3554, 0.7248, 0.2834, 0.6473, 0.2834, 0.6473, 0.3554, 0.7248, 0.2755, 0.6541, 0.2755, 0.6541, 0.3554, 0.7248, 0.3119, 0.6946, 0.2684, 0.6643, 0.2684, 0.6643, 0.3119, 0.6946, 0.3554, 0.7248, 0.2618, 0.6702, 0.2618, 0.6702, 0.3554, 0.7248, 0.2579, 0.6775, 0.2579, 0.6775, 0.3554, 0.7248, 0.2564, 0.6866, 0.2564, 0.6866, 0.3554, 0.7248, 0.2506, 0.6937, 0.2506, 0.6937, 0.3554, 0.7248, 0.2494, 0.7036, 0.2494, 0.7036, 0.3554, 0.7248, 0.2544, 0.7146, 0.2544, 0.7146, 0.3554, 0.7248, 0.2539, 0.7233, 0.2539, 0.7233, 0.3554, 0.7248, 0.2512, 0.7285, 0.2512, 0.7285, 0.3554, 0.7248, 0.2514, 0.7382, 0.2514, 0.7382, 0.3554, 0.7248, 0.2534, 0.7485, 0.2534, 0.7485, 0.3554, 0.7248, 0.308, 0.7404, 0.2605, 0.7561, 0.2605, 0.7561, 0.308, 0.7404, 0.3554, 0.7248, 0.2637, 0.7669, 0.2637, 0.7669, 0.3554, 0.7248, 0.2639, 0.7767, 0.2639, 0.7767, 0.3554, 0.7248, 0.2672, 0.7864, 0.2672, 0.7864, 0.3554, 0.7248, 0.272, 0.7934, 0.272, 0.7934, 0.3554, 0.7248, 0.277, 0.7951, 0.277, 0.7951, 0.3554, 0.7248, 0.2807, 0.8044, 0.2807, 0.8044, 0.3554, 0.7248, 0.2891, 0.8114, 0.2891, 0.8114, 0.3554, 0.7248, 0.2966, 0.8116, 0.2966, 0.8116, 0.3554, 0.7248, 0.3029, 0.8165, 0.3029, 0.8165, 0.3554, 0.7248, 0.3095, 0.8245, 0.3095, 0.8245, 0.3554, 0.7248, 0.317, 0.8273, 0.3554, 0.6156, 0.3554, 0.7248, 0.3451, 0.6205, 0.3451, 0.6205, 0.3554, 0.7248, 0.343, 0.6736, 0.3303, 0.6214, 0.3303, 0.6214, 0.3303, 0.6212, 0.3224, 0.6261, 0.3303, 0.6212, 0.3303, 0.6214, 0.3224, 0.6261, 0.3303, 0.6214, 0.3303, 0.6214, 0.3224, 0.6262, 0.3224, 0.6261, 0.3224, 0.6261, 0.3224, 0.6262, 0.3554, 0.7248, 0.314, 0.6297, 0.3224, 0.6261, 0.3303, 0.6214, 0.343, 0.6736, 0.3554, 0.7248, 0.3224, 0.6262, 0.6789, 0.454, 0.6681, 0.4559, 0.6593, 0.4551, 0.6486, 0.4531, 0.6417, 0.4536, 0.6323, 0.4489, 0.6259, 0.4383, 0.625, 0.4296, 0.6228, 0.4215, 0.6174, 0.4141, 0.6204, 0.4055, 0.6255, 0.3969, 0.6348, 0.3893, 0.6407, 0.3828, 0.6429, 0.3775, 0.6502, 0.3709, 0.6601, 0.3678, 0.6703, 0.37, 0.6813, 0.3677, 0.6904, 0.371, 0.6998, 0.375, 0.7065, 0.3803, 0.7076, 0.3855, 0.7152, 0.3919, 0.7183, 0.4024, 0.7151, 0.4092, 0.7168, 0.4169, 0.7183, 0.4272, 0.7149, 0.4345, 0.7056, 0.4411, 0.6964, 0.4526, 0.6885, 0.4567, 0.1481, 0.6143, 0.1467, -0.09112, 0.1699, -0.09262, 0.1741, 0.6126, 0.1221, 0.6143, 0.1235, -0.09112, 0.1467, -0.09112, 0.1481, 0.6143, 0.09608, 0.6126, 0.1003, -0.09262, 0.1235, -0.09112, 0.1221, 0.6143, 0.4158, 0.3772, 0.4172, 1.083, 0.3941, 1.084, 0.3898, 0.3789, 0.4418, 0.3772, 0.4404, 1.083, 0.4172, 1.083, 0.4158, 0.3772, 0.4678, 0.3789, 0.4636, 1.084, 0.4404, 1.083, 0.4418, 0.3772, 0.0609, 0.6143, 0.05947, -0.09112, 0.08264, -0.09262, 0.08691, 0.6126, 0.03488, 0.6143, 0.0363, -0.09112, 0.05947, -0.09112, 0.0609, 0.6143, 0.00886, 0.6126, 0.01313, -0.09262, 0.0363, -0.09112, 0.03488, 0.6143, 0.3546, 1.789, 0.3532, 1.084, 0.3763, 1.082, 0.3806, 1.787, 0.3286, 1.789, 0.33, 1.084, 0.3532, 1.084, 0.3546, 1.789, 0.3026, 1.787, 0.3068, 1.082, 0.33, 1.084, 0.3286, 1.789, 0.7035, 1.789, 0.702, 1.084, 0.7252, 1.082, 0.7295, 1.787, 0.6775, 1.789, 0.6789, 1.084, 0.702, 1.084, 0.7035, 1.789, 0.6514, 1.787, 0.6557, 1.082, 0.6789, 1.084, 0.6775, 1.789, 0.2079, 0.6142, 0.2079, -0.09117, 0.2311, -0.09192, 0.2339, 0.6134, 0.1819, 0.6134, 0.1847, -0.09192, 0.2079, -0.09117, 0.2079, 0.6142, 0.6163, 1.789, 0.6148, 1.084, 0.638, 1.082, 0.6423, 1.787, 0.5902, 1.789, 0.5917, 1.084, 0.6148, 1.084, 0.6163, 1.789, 0.5642, 1.787, 0.5685, 1.082, 0.5917, 1.084, 0.5902, 1.789, 0.503, 0.3772, 0.5044, 1.083, 0.4813, 1.084, 0.477, 0.3789, 0.529, 0.3772, 0.5276, 1.083, 0.5044, 1.083, 0.503, 0.3772, 0.5551, 0.3789, 0.5508, 1.084, 0.5276, 1.083, 0.529, 0.3772, 0.7907, 1.789, 0.7893, 1.084, 0.8124, 1.082, 0.8167, 1.787, 0.7647, 1.789, 0.7661, 1.084, 0.7893, 1.084, 0.7907, 1.789, 0.7387, 1.787, 0.7429, 1.082, 0.7661, 1.084, 0.7647, 1.789, 0.8779, 1.789, 0.8765, 1.084, 0.8997, 1.082, 0.9039, 1.787, 0.8519, 1.789, 0.8533, 1.084, 0.8765, 1.084, 0.8779, 1.789, 0.8259, 1.787, 0.8301, 1.082, 0.8533, 1.084, 0.8519, 1.789, 0.9651, 1.789, 0.9637, 1.084, 0.9869, 1.082, 0.9911, 1.787, 0.9391, 1.789, 0.9405, 1.084, 0.9637, 1.084, 0.9651, 1.789, 0.9131, 1.787, 0.9174, 1.082, 0.9405, 1.084, 0.9391, 1.789, 0.9088, 2.493, 0.9131, 1.787, 0.9391, 1.789, 0.9377, 2.494, 0.9377, 2.494, 0.9391, 1.789, 0.9651, 1.789, 0.9665, 2.494, 0.9665, 2.494, 0.9651, 1.789, 0.9911, 1.787, 0.9954, 2.493, 0.8216, 2.493, 0.8259, 1.787, 0.8519, 1.789, 0.8505, 2.494, 0.8505, 2.494, 0.8519, 1.789, 0.8779, 1.789, 0.8793, 2.494, 0.8793, 2.494, 0.8779, 1.789, 0.9039, 1.787, 0.9082, 2.493, 0.7344, 2.493, 0.7387, 1.787, 0.7647, 1.789, 0.7632, 2.494, 0.7632, 2.494, 0.7647, 1.789, 0.7907, 1.789, 0.7921, 2.494, 0.7921, 2.494, 0.7907, 1.789, 0.8167, 1.787, 0.821, 2.493, 0.5593, -0.3263, 0.5551, 0.3789, 0.529, 0.3772, 0.5305, -0.3282, 0.5305, -0.3282, 0.529, 0.3772, 0.503, 0.3772, 0.5016, -0.3282, 0.5016, -0.3282, 0.503, 0.3772, 0.477, 0.3789, 0.4727, -0.3263, 0.5599, 2.493, 0.5642, 1.787, 0.5902, 1.789, 0.5888, 2.494, 0.5888, 2.494, 0.5902, 1.789, 0.6163, 1.789, 0.6177, 2.494, 0.6177, 2.494, 0.6163, 1.789, 0.6423, 1.787, 0.6465, 2.493, 0.179, 1.319, 0.1819, 0.6134, 0.2079, 0.6142, 0.2079, 1.32, 0.2079, 1.32, 0.2079, 0.6142, 0.2339, 0.6134, 0.2368, 1.319, 0.6472, 2.493, 0.6514, 1.787, 0.6775, 1.789, 0.676, 2.494, 0.676, 2.494, 0.6775, 1.789, 0.7035, 1.789, 0.7049, 2.494, 0.7049, 2.494, 0.7035, 1.789, 0.7295, 1.787, 0.7338, 2.493, 0.2983, 2.493, 0.3026, 1.787, 0.3286, 1.789, 0.3272, 2.494, 0.3272, 2.494, 0.3286, 1.789, 0.3546, 1.789, 0.356, 2.494, 0.356, 2.494, 0.3546, 1.789, 0.3806, 1.787, 0.3849, 2.493, 0.004592, 1.318, 0.00886, 0.6126, 0.03488, 0.6143, 0.03345, 1.32, 0.03345, 1.32, 0.03488, 0.6143, 0.0609, 0.6143, 0.06232, 1.32, 0.06232, 1.32, 0.0609, 0.6143, 0.08691, 0.6126, 0.09118, 1.318, 0.4721, -0.3263, 0.4678, 0.3789, 0.4418, 0.3772, 0.4432, -0.3282, 0.4432, -0.3282, 0.4418, 0.3772, 0.4158, 0.3772, 0.4144, -0.3282, 0.4144, -0.3282, 0.4158, 0.3772, 0.3898, 0.3789, 0.3855, -0.3263, 0.09181, 1.318, 0.09608, 0.6126, 0.1221, 0.6143, 0.1207, 1.32, 0.1207, 1.32, 0.1221, 0.6143, 0.1481, 0.6143, 0.1495, 1.32, 0.1495, 1.32, 0.1481, 0.6143, 0.1741, 0.6126, 0.1784, 1.318, 0.1467, -0.09112, 0.1453, -0.7965, 0.1656, -0.7978, 0.1699, -0.09262, 0.1235, -0.09112, 0.1249, -0.7965, 0.1453, -0.7965, 0.1467, -0.09112, 0.1003, -0.09262, 0.1046, -0.7978, 0.1249, -0.7965, 0.1235, -0.09112, 0.4172, 1.083, 0.4186, 1.788, 0.3983, 1.789, 0.3941, 1.084, 0.4404, 1.083, 0.439, 1.788, 0.4186, 1.788, 0.4172, 1.083, 0.4636, 1.084, 0.4593, 1.789, 0.439, 1.788, 0.4404, 1.083, 0.05947, -0.09112, 0.05805, -0.7965, 0.07838, -0.7978, 0.08264, -0.09262, 0.0363, -0.09112, 0.03772, -0.7965, 0.05805, -0.7965, 0.05947, -0.09112, 0.01313, -0.09262, 0.0174, -0.7978, 0.03772, -0.7965, 0.0363, -0.09112, 0.3532, 1.084, 0.3518, 0.3783, 0.3721, 0.377, 0.3763, 1.082, 0.33, 1.084, 0.3314, 0.3783, 0.3518, 0.3783, 0.3532, 1.084, 0.3068, 1.082, 0.3111, 0.377, 0.3314, 0.3783, 0.33, 1.084, 0.702, 1.084, 0.7006, 0.3783, 0.721, 0.377, 0.7252, 1.082, 0.6789, 1.084, 0.6803, 0.3783, 0.7006, 0.3783, 0.702, 1.084, 0.6557, 1.082, 0.66, 0.377, 0.6803, 0.3783, 0.6789, 1.084, 0.2079, -0.09117, 0.2079, -0.7966, 0.2282, -0.7972, 0.2311, -0.09192, 0.1847, -0.09192, 0.1876, -0.7972, 0.2079, -0.7966, 0.2079, -0.09117, 0.6148, 1.084, 0.6134, 0.3783, 0.6337, 0.377, 0.638, 1.082, 0.5917, 1.084, 0.5931, 0.3783, 0.6134, 0.3783, 0.6148, 1.084, 0.5685, 1.082, 0.5728, 0.377, 0.5931, 0.3783, 0.5917, 1.084, 0.5044, 1.083, 0.5059, 1.788, 0.4855, 1.789, 0.4813, 1.084, 0.5276, 1.083, 0.5262, 1.788, 0.5059, 1.788, 0.5044, 1.083, 0.5508, 1.084, 0.5465, 1.789, 0.5262, 1.788, 0.5276, 1.083, 0.7893, 1.084, 0.7878, 0.3783, 0.8082, 0.377, 0.8124, 1.082, 0.7661, 1.084, 0.7675, 0.3783, 0.7878, 0.3783, 0.7893, 1.084, 0.7429, 1.082, 0.7472, 0.377, 0.7675, 0.3783, 0.7661, 1.084, 0.8765, 1.084, 0.8751, 0.3783, 0.8954, 0.377, 0.8997, 1.082, 0.8533, 1.084, 0.8547, 0.3783, 0.8751, 0.3783, 0.8765, 1.084, 0.8301, 1.082, 0.8344, 0.377, 0.8547, 0.3783, 0.8533, 1.084, 0.9637, 1.084, 0.9623, 0.3783, 0.9826, 0.377, 0.9869, 1.082, 0.9405, 1.084, 0.9419, 0.3783, 0.9623, 0.3783, 0.9637, 1.084, 0.9174, 1.082, 0.9216, 0.377, 0.9419, 0.3783, 0.9405, 1.084])
me_cylinder.materials.append(mat_bark)
me_cylinder.materials.append(mat_leaves)
me_cylinder.use_remesh_fix_poles = True
me_cylinder.use_remesh_preserve_attributes = False
me_cylinder.use_mirror_vertex_groups = False
me_cylinder.update()
me_cylinder.normals_split_custom_set([tuple(v) for v in zip(*[iter([1.992e-06, 0.08232, -0.9966, 1.62e-06, 0.7151, -0.699, 0.1364, 0.7151, -0.6856, 0.1944, 0.08232, -0.9775, 0.1944, 0.08232, -0.9775, 0.1364, 0.7151, -0.6856, 0.2675, 0.7151, -0.6458, 0.3814, 0.08232, -0.9207, 0.3814, 0.08232, -0.9207, 0.2675, 0.7151, -0.6458, 0.3884, 0.7151, -0.5812, 0.5537, 0.08232, -0.8286, 0.5537, 0.08232, -0.8286, 0.3884, 0.7151, -0.5812, 0.4943, 0.7151, -0.4943, 0.7047, 0.08232, -0.7047, 0.7047, 0.08232, -0.7047, 0.4943, 0.7151, -0.4943, 0.5812, 0.7151, -0.3884, 0.8286, 0.08232, -0.5537, 0.8286, 0.08232, -0.5537, 0.5812, 0.7151, -0.3884, 0.6458, 0.7151, -0.2675, 0.9207, 0.08232, -0.3814, 0.9207, 0.08232, -0.3814, 0.6458, 0.7151, -0.2675, 0.6856, 0.7151, -0.1364, 0.9775, 0.08232, -0.1944, 0.9775, 0.08232, -0.1944, 0.6856, 0.7151, -0.1364, 0.699, 0.7151, -2.095e-07, 0.9966, 0.08232, -4.766e-07, 0.9966, 0.08232, -4.766e-07, 0.699, 0.7151, -2.095e-07, 0.6856, 0.7151, 0.1364, 0.9775, 0.08232, 0.1944, 0.9775, 0.08232, 0.1944, 0.6856, 0.7151, 0.1364, 0.6458, 0.7151, 0.2675, 0.9207, 0.08232, 0.3814, 0.9207, 0.08232, 0.3814, 0.6458, 0.7151, 0.2675, 0.5812, 0.7151, 0.3884, 0.8286, 0.08232, 0.5537, 0.8286, 0.08232, 0.5537, 0.5812, 0.7151, 0.3884, 0.4943, 0.7151, 0.4943, 0.7047, 0.08232, 0.7047, 0.7047, 0.08232, 0.7047, 0.4943, 0.7151, 0.4943, 0.3884, 0.7151, 0.5812, 0.5537, 0.08232, 0.8286, 0.5537, 0.08232, 0.8286, 0.3884, 0.7151, 0.5812, 0.2675, 0.7151, 0.6458, 0.3814, 0.08232, 0.9207, 0.3814, 0.08232, 0.9207, 0.2675, 0.7151, 0.6458, 0.1364, 0.7151, 0.6856, 0.1944, 0.08232, 0.9775, 0.1944, 0.08232, 0.9775, 0.1364, 0.7151, 0.6856, 1.264e-07, 0.7151, 0.699, 1.072e-07, 0.08232, 0.9966, 1.072e-07, 0.08232, 0.9966, 1.264e-07, 0.7151, 0.699, -0.1364, 0.7151, 0.6856, -0.1944, 0.08232, 0.9775, -0.1944, 0.08232, 0.9775, -0.1364, 0.7151, 0.6856, -0.2675, 0.7151, 0.6458, -0.3814, 0.08232, 0.9207, -0.3814, 0.08232, 0.9207, -0.2675, 0.7151, 0.6458, -0.3884, 0.7151, 0.5812, -0.5537, 0.08232, 0.8286, -0.5537, 0.08232, 0.8286, -0.3884, 0.7151, 0.5812, -0.4943, 0.7151, 0.4943, -0.7047, 0.08232, 0.7047, -0.7047, 0.08232, 0.7047, -0.4943, 0.7151, 0.4943, -0.5812, 0.7151, 0.3884, -0.8286, 0.08232, 0.5537, -0.8286, 0.08232, 0.5537, -0.5812, 0.7151, 0.3884, -0.6458, 0.7151, 0.2675, -0.9207, 0.08232, 0.3814, -0.9207, 0.08232, 0.3814, -0.6458, 0.7151, 0.2675, -0.6856, 0.7151, 0.1364, -0.9775, 0.08232, 0.1944, -0.9775, 0.08232, 0.1944, -0.6856, 0.7151, 0.1364, -0.699, 0.7151, -2.893e-07, -0.9966, 0.08232, -4.861e-07, -0.9966, 0.08232, -4.861e-07, -0.699, 0.7151, -2.893e-07, -0.6856, 0.7151, -0.1364, -0.9775, 0.08232, -0.1944, -0.9775, 0.08232, -0.1944, -0.6856, 0.7151, -0.1364, -0.6458, 0.7151, -0.2675, -0.9207, 0.08232, -0.3814, -0.9207, 0.08232, -0.3814, -0.6458, 0.7151, -0.2675, -0.5812, 0.7151, -0.3884, -0.8286, 0.08232, -0.5537, -0.8286, 0.08232, -0.5537, -0.5812, 0.7151, -0.3884, -0.4943, 0.7151, -0.4943, -0.7047, 0.08232, -0.7047, -0.7047, 0.08232, -0.7047, -0.4943, 0.7151, -0.4943, -0.3884, 0.7151, -0.5812, -0.5537, 0.08232, -0.8286, -0.5537, 0.08232, -0.8286, -0.3884, 0.7151, -0.5812, -0.2675, 0.7151, -0.6458, -0.3814, 0.08232, -0.9207, 0.1364, 0.7151, -0.6856, 1.62e-06, 0.7151, -0.699, -0.1364, 0.7151, -0.6856, -0.2675, 0.7151, -0.6458, -0.3884, 0.7151, -0.5812, -0.4943, 0.7151, -0.4943, -0.5812, 0.7151, -0.3884, -0.6458, 0.7151, -0.2675, -0.6856, 0.7151, -0.1364, -0.699, 0.7151, -2.893e-07, -0.6856, 0.7151, 0.1364, -0.6458, 0.7151, 0.2675, -0.5812, 0.7151, 0.3884, -0.4943, 0.7151, 0.4943, -0.3884, 0.7151, 0.5812, -0.2675, 0.7151, 0.6458, -0.1364, 0.7151, 0.6856, 1.264e-07, 0.7151, 0.699, 0.1364, 0.7151, 0.6856, 0.2675, 0.7151, 0.6458, 0.3884, 0.7151, 0.5812, 0.4943, 0.7151, 0.4943, 0.5812, 0.7151, 0.3884, 0.6458, 0.7151, 0.2675, 0.6856, 0.7151, 0.1364, 0.699, 0.7151, -2.095e-07, 0.6856, 0.7151, -0.1364, 0.6458, 0.7151, -0.2675, 0.5812, 0.7151, -0.3884, 0.4943, 0.7151, -0.4943, 0.3884, 0.7151, -0.5812, 0.2675, 0.7151, -0.6458, -0.3814, 0.08232, -0.9207, -0.2675, 0.7151, -0.6458, -0.1364, 0.7151, -0.6856, -0.1944, 0.08232, -0.9775, -0.1944, 0.08232, -0.9775, -0.1364, 0.7151, -0.6856, 1.62e-06, 0.7151, -0.699, 1.992e-06, 0.08232, -0.9966, 9.477e-07, -0.6553, -0.7554, 0.1474, -0.6553, -0.7409, 0.2891, -0.6553, -0.6979, 0.4197, -0.6553, -0.6281, 0.5341, -0.6553, -0.5341, 0.6281, -0.6553, -0.4197, 0.6979, -0.6553, -0.2891, 0.7409, -0.6553, -0.1474, 0.7554, -0.6553, -1.017e-06, 0.7409, -0.6553, 0.1474, 0.6979, -0.6553, 0.2891, 0.6281, -0.6553, 0.4197, 0.5341, -0.6553, 0.5341, 0.4197, -0.6553, 0.6281, 0.2891, -0.6553, 0.6979, 0.1474, -0.6553, 0.7409, -1.089e-07, -0.6553, 0.7554, -0.1474, -0.6553, 0.7409, -0.2891, -0.6553, 0.6979, -0.4197, -0.6553, 0.6281, -0.5341, -0.6553, 0.5341, -0.6281, -0.6553, 0.4197, -0.6979, -0.6553, 0.2891, -0.7409, -0.6553, 0.1474, -0.7554, -0.6553, -9.332e-07, -0.7409, -0.6553, -0.1474, -0.6979, -0.6553, -0.2891, -0.6281, -0.6553, -0.4197, -0.5341, -0.6553, -0.5341, -0.4197, -0.6553, -0.6281, -0.2891, -0.6553, -0.6979, -0.1474, -0.6553, -0.7409, 0.2172, -0.4039, -0.8887, 0.006228, 0.9999, 0.008123, -0.004172, -0.2615, -0.9652, -0.004172, -0.2615, -0.9652, 0.006228, 0.9999, 0.008123, 0.5467, -0.2608, -0.7957, 0.5467, -0.2608, -0.7957, 0.006228, 0.9999, 0.008123, 0.3493, -0.4115, -0.8418, 0.3493, -0.4115, -0.8418, 0.006228, 0.9999, 0.008123, 0.3894, -0.4204, -0.8195, 0.3894, -0.4204, -0.8195, 0.006228, 0.9999, 0.008123, 0.7529, -0.408, -0.5163, 0.7529, -0.408, -0.5163, 0.006228, 0.9999, 0.008123, 0.9344, -0.3517, -0.05628, 0.9344, -0.3517, -0.05628, 0.006228, 0.9999, 0.008123, 0.8813, -0.4714, 0.03235, 0.8813, -0.4714, 0.03235, 0.006228, 0.9999, 0.008123, 0.8583, -0.4731, -0.1988, 0.8583, -0.4731, -0.1988, 0.006228, 0.9999, 0.008123, 0.9706, -0.2283, 0.07614, 0.9706, -0.2283, 0.07614, 0.006228, 0.9999, 0.008123, 0.7225, -0.4803, 0.4973, 0.7225, -0.4803, 0.4973, 0.006228, 0.9999, 0.008123, 0.6856, -0.4904, 0.538, 0.6856, -0.4904, 0.538, 0.006228, 0.9999, 0.008123, 0.7116, -0.3001, 0.6352, 0.7116, -0.3001, 0.6352, 0.006228, 0.9999, 0.008123, 0.5968, -0.309, 0.7405, 0.5968, -0.309, 0.7405, 0.006228, 0.9999, 0.008123, 0.4896, -0.4817, 0.7268, 0.4896, -0.4817, 0.7268, 0.006228, 0.9999, 0.008123, 0.2756, -0.4285, 0.8605, 0.2756, -0.4285, 0.8605, 0.006228, 0.9999, 0.008123, 0.001739, -0.47, 0.8827, 0.001739, -0.47, 0.8827, 0.006228, 0.9999, 0.008123, -0.1185, -0.2606, 0.9581, -0.1185, -0.2606, 0.9581, 0.006228, 0.9999, 0.008123, -0.4308, -0.3205, 0.8436, -0.4308, -0.3205, 0.8436, 0.006228, 0.9999, 0.008123, -0.6268, -0.4776, 0.6156, -0.6268, -0.4776, 0.6156, 0.006228, 0.9999, 0.008123, -0.6645, -0.4811, 0.5718, -0.6645, -0.4811, 0.5718, 0.006228, 0.9999, 0.008123, -0.749, -0.4699, 0.4672, -0.749, -0.4699, 0.4672, 0.006228, 0.9999, 0.008123, -0.923, -0.1186, 0.3662, -0.923, -0.1186, 0.3662, 0.006228, 0.9999, 0.008123, -0.8644, -0.4679, 0.1844, -0.8644, -0.4679, 0.1844, 0.006228, 0.9999, 0.008123, -0.8798, -0.471, -0.06414, -0.8798, -0.471, -0.06414, 0.006228, 0.9999, 0.008123, -0.969, -0.1966, -0.1498, -0.969, -0.1966, -0.1498, 0.006228, 0.9999, 0.008123, -0.9111, -0.379, -0.1622, -0.9111, -0.379, -0.1622, 0.006228, 0.9999, 0.008123, -0.7832, -0.462, -0.416, -0.7832, -0.462, -0.416, 0.006228, 0.9999, 0.008123, -0.6559, -0.4628, -0.5963, -0.6559, -0.4628, -0.5963, 0.006228, 0.9999, 0.008123, -0.6093, -0.3192, -0.7258, -0.6093, -0.3192, -0.7258, 0.006228, 0.9999, 0.008123, -0.4262, -0.4213, -0.8005, 0.2172, -0.4039, -0.8887, -0.004172, -0.2615, -0.9652, 0.5467, -0.2608, -0.7957, 0.3493, -0.4115, -0.8418, 0.3894, -0.4204, -0.8195, 0.7529, -0.408, -0.5163, 0.9344, -0.3517, -0.05628, 0.8813, -0.4714, 0.03235, 0.8583, -0.4731, -0.1988, 0.9706, -0.2283, 0.07614, 0.7225, -0.4803, 0.4973, 0.6856, -0.4904, 0.538, 0.7116, -0.3001, 0.6352, 0.5968, -0.309, 0.7405, 0.4896, -0.4817, 0.7268, 0.2756, -0.4285, 0.8605, 0.001739, -0.47, 0.8827, -0.1185, -0.2606, 0.9581, -0.4308, -0.3205, 0.8436, -0.6268, -0.4776, 0.6156, -0.6645, -0.4811, 0.5718, -0.749, -0.4699, 0.4672, -0.923, -0.1186, 0.3662, -0.8644, -0.4679, 0.1844, -0.8798, -0.471, -0.06414, -0.969, -0.1966, -0.1498, -0.9111, -0.379, -0.1622, -0.7832, -0.462, -0.416, -0.6559, -0.4628, -0.5963, -0.6093, -0.3192, -0.7258, -0.4262, -0.4213, -0.8005, 0.07259, -0.3938, -0.9163, -0.4262, -0.4213, -0.8005, 0.006228, 0.9999, 0.008123, 0.07259, -0.3938, -0.9163, 0.07259, -0.3938, -0.9163, 0.006228, 0.9999, 0.008123, 0.2172, -0.4039, -0.8887, 0.8204, -0.5454, 0.1719, 0.1549, 0.9879, -0.002397, 0.9078, -0.4158, -0.05485, 0.9078, -0.4158, -0.05485, 0.1549, 0.9879, -0.002397, 0.7714, -0.3875, 0.5047, 0.7714, -0.3875, 0.5047, 0.1549, 0.9879, -0.002397, 0.7805, -0.5452, 0.3058, 0.7805, -0.5452, 0.3058, 0.1549, 0.9879, -0.002397, 0.7599, -0.5495, 0.3473, 0.7599, -0.5495, 0.3473, 0.1549, 0.9879, -0.002397, 0.4836, -0.4879, 0.7267, 0.4836, -0.4879, 0.7267, 0.1549, 0.9879, -0.002397, 0.184, 0.513, 0.8385, 0.04982, -0.3569, 0.9328, 0.04982, -0.3569, 0.9328, 0.184, 0.513, 0.8385, 0.1549, 0.9879, -0.002397, -0.05966, -0.4615, 0.8851, -0.05966, -0.4615, 0.8851, 0.1549, 0.9879, -0.002397, 0.166, -0.5007, 0.8496, 0.166, -0.5007, 0.8496, 0.1549, 0.9879, -0.002397, -0.05819, -0.2131, 0.9753, -0.05819, -0.2131, 0.9753, 0.1549, 0.9879, -0.002397, -0.5277, -0.3944, 0.7523, -0.5277, -0.3944, 0.7523, 0.1549, 0.9879, -0.002397, -0.5714, -0.3977, 0.7179, -0.5714, -0.3977, 0.7179, 0.1549, 0.9879, -0.002397, -0.6349, -0.1935, 0.7479, -0.6349, -0.1935, 0.7479, 0.1549, 0.9879, -0.002397, -0.7465, -0.1857, 0.639, -0.7465, -0.1857, 0.639, 0.1549, 0.9879, -0.002397, -0.7667, -0.3585, 0.5326, -0.7667, -0.3585, 0.5326, 0.1549, 0.9879, -0.002397, -0.9016, -0.2842, 0.3261, -0.9016, -0.2842, 0.3261, 0.1549, 0.9879, -0.002397, -0.9453, -0.3216, 0.05443, -0.9453, -0.3216, 0.05443, 0.1549, 0.9879, -0.002397, -0.7371, 0.6725, -0.06645, -0.9927, -0.1027, -0.06342, -0.9927, -0.1027, -0.06342, -0.7371, 0.6725, -0.06645, 0.1549, 0.9879, -0.002397, -0.9069, -0.1798, -0.381, -0.9069, -0.1798, -0.381, 0.1549, 0.9879, -0.002397, -0.7185, -0.3726, -0.5873, -0.7185, -0.3726, -0.5873, 0.1549, 0.9879, -0.002397, -0.6781, -0.3832, -0.6272, -0.6781, -0.3832, -0.6272, 0.1549, 0.9879, -0.002397, -0.5781, -0.3891, -0.7172, -0.5781, -0.3891, -0.7172, 0.1549, 0.9879, -0.002397, -0.4314, -0.05878, -0.9002, -0.4314, -0.05878, -0.9002, 0.1549, 0.9879, -0.002397, -0.3056, -0.4332, -0.8479, -0.3056, -0.4332, -0.8479, 0.1549, 0.9879, -0.002397, -0.06258, -0.4766, -0.8769, -0.06258, -0.4766, -0.8769, 0.1549, 0.9879, -0.002397, 0.06144, -0.2205, -0.9735, 0.06144, -0.2205, -0.9735, 0.1549, 0.9879, -0.002397, 0.04741, -0.4013, -0.9147, 0.04741, -0.4013, -0.9147, 0.1549, 0.9879, -0.002397, 0.2907, -0.525, -0.7999, 0.2907, -0.525, -0.7999, 0.1549, 0.9879, -0.002397, 0.475, -0.5551, -0.6828, 0.475, -0.5551, -0.6828, 0.1549, 0.9879, -0.002397, 0.6287, -0.4346, -0.6449, 0.6287, -0.4346, -0.6449, 0.1549, 0.9879, -0.002397, 0.7786, 0.4406, -0.4468, 0.8678, 0.4916, 0.07219, 0.4187, 0.2672, 0.8679, 0.2873, -0.9069, 0.3083, 0.3267, -0.592, 0.7367, 0.2873, -0.9069, 0.3083, 0.4187, 0.2672, 0.8679, 0.3364, 0.1354, 0.9319, 0.4187, 0.2672, 0.8679, 0.8678, 0.4916, 0.07219, 0.7806, 0.3545, 0.5147, 0.3364, 0.1354, 0.9319, 0.3364, 0.1354, 0.9319, 0.7806, 0.3545, 0.5147, 0.1549, 0.9879, -0.002397, 0.8204, -0.5454, 0.1719, 0.3267, -0.592, 0.7367, 0.8678, 0.4916, 0.07219, 0.7786, 0.4406, -0.4468, 0.1549, 0.9879, -0.002397, 0.7806, 0.3545, 0.5147, 0.8204, -0.5454, 0.1719, 0.9078, -0.4158, -0.05485, 0.7714, -0.3875, 0.5047, 0.7805, -0.5452, 0.3058, 0.7599, -0.5495, 0.3473, 0.4836, -0.4879, 0.7267, 0.04982, -0.3569, 0.9328, -0.05966, -0.4615, 0.8851, 0.166, -0.5007, 0.8496, -0.05819, -0.2131, 0.9753, -0.5277, -0.3944, 0.7523, -0.5714, -0.3977, 0.7179, -0.6349, -0.1935, 0.7479, -0.7465, -0.1857, 0.639, -0.7667, -0.3585, 0.5326, -0.9016, -0.2842, 0.3261, -0.9453, -0.3216, 0.05443, -0.9927, -0.1027, -0.06342, -0.9069, -0.1798, -0.381, -0.7185, -0.3726, -0.5873, -0.6781, -0.3832, -0.6272, -0.5781, -0.3891, -0.7172, -0.4314, -0.05878, -0.9002, -0.3056, -0.4332, -0.8479, -0.06258, -0.4766, -0.8769, 0.06144, -0.2205, -0.9735, 0.04741, -0.4013, -0.9147, 0.2907, -0.525, -0.7999, 0.475, -0.5551, -0.6828, 0.6287, -0.4346, -0.6449, 0.2873, -0.9069, 0.3083, 0.3267, -0.592, 0.7367, 0.7527, -0.6578, -0.02669, 0.2539, 0.9618, -0.1023, 0.7982, -0.5267, -0.2924, 0.7982, -0.5267, -0.2924, 0.2539, 0.9618, -0.1023, 0.8324, -0.4704, 0.2931, 0.8324, -0.4704, 0.2931, 0.2539, 0.9618, -0.1023, 0.7529, -0.6498, 0.104, 0.7529, -0.6498, 0.104, 0.2539, 0.9618, -0.1023, 0.7521, -0.6418, 0.1496, 0.7521, -0.6418, 0.1496, 0.2539, 0.9618, -0.1023, 0.6029, -0.5419, 0.5855, 0.6029, -0.5419, 0.5855, 0.2539, 0.9618, -0.1023, 0.474, 0.4666, 0.7467, 0.2725, -0.3526, 0.8952, 0.2725, -0.3526, 0.8952, 0.474, 0.4666, 0.7467, 0.2539, 0.9618, -0.1023, 0.144, -0.4548, 0.8789, 0.144, -0.4548, 0.8789, 0.2539, 0.9618, -0.1023, 0.3341, -0.5177, 0.7876, 0.3341, -0.5177, 0.7876, 0.2539, 0.9618, -0.1023, 0.2052, -0.1905, 0.96, 0.2052, -0.1905, 0.96, 0.2539, 0.9618, -0.1023, -0.3204, -0.3336, 0.8866, -0.3204, -0.3336, 0.8866, 0.2539, 0.9618, -0.1023, -0.3697, -0.332, 0.8678, -0.3697, -0.332, 0.8678, 0.2539, 0.9618, -0.1023, -0.3979, -0.1121, 0.9106, -0.3979, -0.1121, 0.9106, 0.2539, 0.9618, -0.1023, -0.5358, -0.09825, 0.8386, -0.5358, -0.09825, 0.8386, 0.2539, 0.9618, -0.1023, -0.6043, -0.2726, 0.7487, -0.6043, -0.2726, 0.7487, 0.2539, 0.9618, -0.1023, -0.7876, -0.1841, 0.588, -0.7876, -0.1841, 0.588, 0.2539, 0.9618, -0.1023, -0.9128, -0.2235, 0.3419, -0.9128, -0.2235, 0.3419, 0.2539, 0.9618, -0.1023, -0.6749, 0.7287, 0.116, -0.9735, 0.002719, 0.2286, -0.9735, 0.002719, 0.2286, -0.6749, 0.7287, 0.116, 0.2539, 0.9618, -0.1023, -0.9911, -0.08754, -0.1003, -0.9911, -0.08754, -0.1003, 0.2539, 0.9618, -0.1023, -0.8861, -0.3189, -0.3363, -0.8861, -0.3189, -0.3363, 0.2539, 0.9618, -0.1023, -0.8604, -0.335, -0.3839, -0.8604, -0.335, -0.3839, 0.2539, 0.9618, -0.1023, -0.7939, -0.3552, -0.4935, -0.7939, -0.3552, -0.4935, 0.2539, 0.9618, -0.1023, -0.6777, -0.05058, -0.7336, -0.6777, -0.05058, -0.7336, 0.2539, 0.9618, -0.1023, -0.5808, -0.4342, -0.6886, -0.5808, -0.4342, -0.6886, 0.2539, 0.9618, -0.1023, -0.3712, -0.5046, -0.7795, -0.3712, -0.5046, -0.7795, 0.2539, 0.9618, -0.1023, -0.2591, -0.2792, -0.9246, -0.2591, -0.2792, -0.9246, 0.2539, 0.9618, -0.1023, -0.2708, -0.4377, -0.8574, -0.2708, -0.4377, -0.8574, 0.2539, 0.9618, -0.1023, -0.02652, -0.5906, -0.8065, -0.02652, -0.5906, -0.8065, 0.2539, 0.9618, -0.1023, 0.175, -0.6382, -0.7498, 0.175, -0.6382, -0.7498, 0.2539, 0.9618, -0.1023, 0.3462, -0.5349, -0.7707, 0.3462, -0.5349, -0.7707, 0.2539, 0.9618, -0.1023, 0.6571, 0.2958, -0.6934, 0.8838, 0.3985, -0.2452, 0.3839, 0.2232, 0.896, 0.05192, -0.9593, 0.2776, 0.3199, -0.6497, 0.6896, 0.05192, -0.9593, 0.2776, 0.3839, 0.2232, 0.896, 0.416, 0.09162, 0.9047, 0.3839, 0.2232, 0.896, 0.8838, 0.3985, -0.2452, 0.9153, 0.2588, 0.3086, 0.416, 0.09162, 0.9047, 0.416, 0.09162, 0.9047, 0.9153, 0.2588, 0.3086, 0.2539, 0.9618, -0.1023, 0.7527, -0.6578, -0.02669, 0.3199, -0.6497, 0.6896, 0.8838, 0.3985, -0.2452, 0.6571, 0.2958, -0.6934, 0.2539, 0.9618, -0.1023, 0.9153, 0.2588, 0.3086, 0.7527, -0.6578, -0.02669, 0.7982, -0.5267, -0.2924, 0.8324, -0.4704, 0.2931, 0.7529, -0.6498, 0.104, 0.7521, -0.6418, 0.1496, 0.6029, -0.5419, 0.5855, 0.2725, -0.3526, 0.8952, 0.144, -0.4548, 0.8789, 0.3341, -0.5177, 0.7876, 0.2052, -0.1905, 0.96, -0.3204, -0.3336, 0.8866, -0.3697, -0.332, 0.8678, -0.3979, -0.1121, 0.9106, -0.5358, -0.09825, 0.8386, -0.6043, -0.2726, 0.7487, -0.7876, -0.1841, 0.588, -0.9128, -0.2235, 0.3419, -0.9735, 0.002719, 0.2286, -0.9911, -0.08754, -0.1003, -0.8861, -0.3189, -0.3363, -0.8604, -0.335, -0.3839, -0.7939, -0.3552, -0.4935, -0.6777, -0.05058, -0.7336, -0.5808, -0.4342, -0.6886, -0.3712, -0.5046, -0.7795, -0.2591, -0.2792, -0.9246, -0.2708, -0.4377, -0.8574, -0.02652, -0.5906, -0.8065, 0.175, -0.6382, -0.7498, 0.3462, -0.5349, -0.7707, 0.05192, -0.9593, 0.2776, 0.3199, -0.6497, 0.6896, 0.1182, -0.5431, 0.8313, 0.5382, 0.8311, -0.1398, 0.419, -0.5125, 0.7495, 0.419, -0.5125, 0.7495, 0.5382, 0.8311, -0.1398, 0.01876, -0.2004, 0.9795, 0.01876, -0.2004, 0.9795, 0.5382, 0.8311, -0.1398, 0.04223, -0.4899, 0.8707, 0.04223, -0.4899, 0.8707, 0.5382, 0.8311, -0.1398, 0.01684, -0.4384, 0.8986, 0.01684, -0.4384, 0.8986, 0.5382, 0.8311, -0.1398, -0.3535, -0.1667, 0.9205, -0.3535, -0.1667, 0.9205, 0.5382, 0.8311, -0.1398, -0.2475, 0.7843, 0.5689, -0.7106, 0.139, 0.6897, -0.7106, 0.139, 0.6897, -0.2475, 0.7843, 0.5689, 0.5382, 0.8311, -0.1398, -0.7942, -0.006534, 0.6076, -0.7942, -0.006534, 0.6076, 0.5382, 0.8311, -0.1398, -0.6452, -0.08143, 0.7597, -0.6452, -0.08143, 0.7597, 0.5382, 0.8311, -0.1398, -0.7284, 0.321, 0.6053, -0.7284, 0.321, 0.6053, 0.5382, 0.8311, -0.1398, -0.9899, 0.03229, 0.1382, -0.9899, 0.03229, 0.1382, 0.5382, 0.8311, -0.1398, -0.9961, 0.01675, 0.08655, -0.9961, 0.01675, 0.08655, 0.5382, 0.8311, -0.1398, -0.9697, 0.244, 0.00678, -0.9697, 0.244, 0.00678, 0.5382, 0.8311, -0.1398, -0.9713, 0.1888, -0.1447, -0.9713, 0.1888, -0.1447, 0.5382, 0.8311, -0.1398, -0.9856, -0.02871, -0.1668, -0.9856, -0.02871, -0.1668, 0.5382, 0.8311, -0.1398, -0.9193, -0.05022, -0.3904, -0.9193, -0.05022, -0.3904, 0.5382, 0.8311, -0.1398, -0.8059, -0.2059, -0.5551, -0.8059, -0.2059, -0.5551, 0.5382, 0.8311, -0.1398, -0.2501, 0.5442, -0.8008, -0.6846, -0.0659, -0.7259, -0.6846, -0.0659, -0.7259, -0.2501, 0.5442, -0.8008, 0.5382, 0.8311, -0.1398, -0.4635, -0.2664, -0.8451, -0.4635, -0.2664, -0.8451, 0.5382, 0.8311, -0.1398, -0.3228, -0.5602, -0.7629, -0.3228, -0.5602, -0.7629, 0.5382, 0.8311, -0.1398, -0.2793, -0.5905, -0.7572, -0.2793, -0.5905, -0.7572, 0.5382, 0.8311, -0.1398, -0.165, -0.6498, -0.742, -0.165, -0.6498, -0.742, 0.5382, 0.8311, -0.1398, 0.2165, -0.4573, -0.8626, 0.2165, -0.4573, -0.8626, 0.5382, 0.8311, -0.1398, 0.08974, -0.7885, -0.6084, 0.08974, -0.7885, -0.6084, 0.5382, 0.8311, -0.1398, 0.2459, -0.8656, -0.4362, 0.2459, -0.8656, -0.4362, 0.5382, 0.8311, -0.1398, 0.5168, -0.7195, -0.4639, 0.5168, -0.7195, -0.4639, 0.5382, 0.8311, -0.1398, 0.4073, -0.8213, -0.3996, 0.4073, -0.8213, -0.3996, 0.5382, 0.8311, -0.1398, 0.4076, -0.9084, -0.09291, 0.4076, -0.9084, -0.09291, 0.5382, 0.8311, -0.1398, 0.4324, -0.8941, 0.1168, 0.4324, -0.8941, 0.1168, 0.5382, 0.8311, -0.1398, 0.567, -0.7912, 0.229, 0.567, -0.7912, 0.229, 0.5382, 0.8311, -0.1398, 0.964, -0.04952, 0.2612, 0.7791, -0.04075, 0.6256, 0.4273, -0.04907, 0.9028, 0.01826, -0.7543, 0.6563, -0.1638, -0.4178, 0.8936, 0.01826, -0.7543, 0.6563, 0.4273, -0.04907, 0.9028, 0.1572, 0.09961, 0.9825, 0.4273, -0.04907, 0.9028, 0.7791, -0.04075, 0.6256, 0.5069, 0.1152, 0.8543, 0.1572, 0.09961, 0.9825, 0.1572, 0.09961, 0.9825, 0.5069, 0.1152, 0.8543, 0.5382, 0.8311, -0.1398, 0.1182, -0.5431, 0.8313, -0.1638, -0.4178, 0.8936, 0.7791, -0.04075, 0.6256, 0.964, -0.04952, 0.2612, 0.5382, 0.8311, -0.1398, 0.5069, 0.1152, 0.8543, 0.1182, -0.5431, 0.8313, 0.419, -0.5125, 0.7495, 0.01876, -0.2004, 0.9795, 0.04223, -0.4899, 0.8707, 0.01684, -0.4384, 0.8986, -0.3535, -0.1667, 0.9205, -0.7106, 0.139, 0.6897, -0.7942, -0.006534, 0.6076, -0.6452, -0.08143, 0.7597, -0.7284, 0.321, 0.6053, -0.9899, 0.03229, 0.1382, -0.9961, 0.01675, 0.08655, -0.9697, 0.244, 0.00678, -0.9713, 0.1888, -0.1447, -0.9856, -0.02871, -0.1668, -0.9193, -0.05022, -0.3904, -0.8059, -0.2059, -0.5551, -0.6846, -0.0659, -0.7259, -0.4635, -0.2664, -0.8451, -0.3228, -0.5602, -0.7629, -0.2793, -0.5905, -0.7572, -0.165, -0.6498, -0.742, 0.2165, -0.4573, -0.8626, 0.08974, -0.7885, -0.6084, 0.2459, -0.8656, -0.4362, 0.5168, -0.7195, -0.4639, 0.4073, -0.8213, -0.3996, 0.4076, -0.9084, -0.09291, 0.4324, -0.8941, 0.1168, 0.567, -0.7912, 0.229, 0.01826, -0.7543, 0.6563, -0.1638, -0.4178, 0.8936, -0.1944, 0.08232, -0.9775, -0.1944, 0.08232, -0.9775, 1.57e-06, 0.08232, -0.9966, 1.356e-06, 0.08232, -0.9966, -0.3814, 0.08232, -0.9207, -0.3814, 0.08232, -0.9207, -0.1944, 0.08232, -0.9775, -0.1944, 0.08232, -0.9775, -0.5537, 0.08232, -0.8286, -0.5537, 0.08232, -0.8286, -0.3814, 0.08232, -0.9207, -0.3814, 0.08232, -0.9207, -0.7047, 0.08232, -0.7047, -0.7047, 0.08232, -0.7047, -0.5537, 0.08232, -0.8286, -0.5537, 0.08232, -0.8286, -0.8286, 0.08232, -0.5537, -0.8286, 0.08232, -0.5537, -0.7047, 0.08232, -0.7047, -0.7047, 0.08232, -0.7047, -0.9207, 0.08232, -0.3814, -0.9207, 0.08232, -0.3814, -0.8286, 0.08232, -0.5537, -0.8286, 0.08232, -0.5537, -0.9775, 0.08232, -0.1944, -0.9775, 0.08232, -0.1944, -0.9207, 0.08232, -0.3814, -0.9207, 0.08232, -0.3814, -0.9966, 0.08232, -1.087e-06, -0.9966, 0.08232, -8.055e-07, -0.9775, 0.08232, -0.1944, -0.9775, 0.08232, -0.1944, -0.9775, 0.08232, 0.1944, -0.9775, 0.08232, 0.1944, -0.9966, 0.08232, -8.055e-07, -0.9966, 0.08232, -1.087e-06, -0.9207, 0.08232, 0.3814, -0.9207, 0.08232, 0.3814, -0.9775, 0.08232, 0.1944, -0.9775, 0.08232, 0.1944, -0.8286, 0.08232, 0.5537, -0.8286, 0.08232, 0.5537, -0.9207, 0.08232, 0.3814, -0.9207, 0.08232, 0.3814, -0.7047, 0.08232, 0.7047, -0.7047, 0.08232, 0.7047, -0.8286, 0.08232, 0.5537, -0.8286, 0.08232, 0.5537, -0.5537, 0.08232, 0.8286, -0.5537, 0.08232, 0.8286, -0.7047, 0.08232, 0.7047, -0.7047, 0.08232, 0.7047, -0.3814, 0.08232, 0.9207, -0.3814, 0.08232, 0.9207, -0.5537, 0.08232, 0.8286, -0.5537, 0.08232, 0.8286, -0.1944, 0.08232, 0.9775, -0.1944, 0.08232, 0.9775, -0.3814, 0.08232, 0.9207, -0.3814, 0.08232, 0.9207, -8.817e-08, 0.08232, 0.9966, 2.383e-09, 0.08232, 0.9966, -0.1944, 0.08232, 0.9775, -0.1944, 0.08232, 0.9775, 0.1944, 0.08232, 0.9775, 0.1944, 0.08232, 0.9775, 2.383e-09, 0.08232, 0.9966, -8.817e-08, 0.08232, 0.9966, 0.3814, 0.08232, 0.9207, 0.3814, 0.08232, 0.9207, 0.1944, 0.08232, 0.9775, 0.1944, 0.08232, 0.9775, 0.5537, 0.08232, 0.8286, 0.5537, 0.08232, 0.8286, 0.3814, 0.08232, 0.9207, 0.3814, 0.08232, 0.9207, 0.7047, 0.08232, 0.7047, 0.7047, 0.08232, 0.7047, 0.5537, 0.08232, 0.8286, 0.5537, 0.08232, 0.8286, 0.8286, 0.08232, 0.5537, 0.8286, 0.08232, 0.5537, 0.7047, 0.08232, 0.7047, 0.7047, 0.08232, 0.7047, 0.9207, 0.08232, 0.3814, 0.9207, 0.08232, 0.3814, 0.8286, 0.08232, 0.5537, 0.8286, 0.08232, 0.5537, 0.9775, 0.08232, 0.1944, 0.9775, 0.08232, 0.1944, 0.9207, 0.08232, 0.3814, 0.9207, 0.08232, 0.3814, 0.9966, 0.08232, -1.199e-06, 0.9966, 0.08232, -9.055e-07, 0.9775, 0.08232, 0.1944, 0.9775, 0.08232, 0.1944, 0.9775, 0.08232, -0.1944, 0.9775, 0.08232, -0.1944, 0.9966, 0.08232, -9.055e-07, 0.9966, 0.08232, -1.199e-06, 0.9207, 0.08232, -0.3814, 0.9207, 0.08232, -0.3814, 0.9775, 0.08232, -0.1944, 0.9775, 0.08232, -0.1944, 0.8286, 0.08232, -0.5537, 0.8286, 0.08232, -0.5537, 0.9207, 0.08232, -0.3814, 0.9207, 0.08232, -0.3814, 0.7047, 0.08232, -0.7047, 0.7047, 0.08232, -0.7047, 0.8286, 0.08232, -0.5537, 0.8286, 0.08232, -0.5537, 0.5537, 0.08232, -0.8286, 0.5537, 0.08232, -0.8286, 0.7047, 0.08232, -0.7047, 0.7047, 0.08232, -0.7047, 0.3814, 0.08232, -0.9207, 0.3814, 0.08232, -0.9207, 0.5537, 0.08232, -0.8286, 0.5537, 0.08232, -0.8286, 0.1944, 0.08232, -0.9775, 0.1944, 0.08232, -0.9775, 0.3814, 0.08232, -0.9207, 0.3814, 0.08232, -0.9207, 1.356e-06, 0.08232, -0.9966, 1.57e-06, 0.08232, -0.9966, 0.1944, 0.08232, -0.9775, 0.1944, 0.08232, -0.9775, 9.477e-07, -0.6553, -0.7554, 1.356e-06, 0.08232, -0.9966, 0.1944, 0.08232, -0.9775, 0.1474, -0.6553, -0.7409, 0.1474, -0.6553, -0.7409, 0.1944, 0.08232, -0.9775, 0.3814, 0.08232, -0.9207, 0.2891, -0.6553, -0.6979, 0.2891, -0.6553, -0.6979, 0.3814, 0.08232, -0.9207, 0.5537, 0.08232, -0.8286, 0.4197, -0.6553, -0.6281, 0.4197, -0.6553, -0.6281, 0.5537, 0.08232, -0.8286, 0.7047, 0.08232, -0.7047, 0.5341, -0.6553, -0.5341, 0.5341, -0.6553, -0.5341, 0.7047, 0.08232, -0.7047, 0.8286, 0.08232, -0.5537, 0.6281, -0.6553, -0.4197, 0.6281, -0.6553, -0.4197, 0.8286, 0.08232, -0.5537, 0.9207, 0.08232, -0.3814, 0.6979, -0.6553, -0.2891, 0.6979, -0.6553, -0.2891, 0.9207, 0.08232, -0.3814, 0.9775, 0.08232, -0.1944, 0.7409, -0.6553, -0.1474, 0.7409, -0.6553, -0.1474, 0.9775, 0.08232, -0.1944, 0.9966, 0.08232, -1.199e-06, 0.7554, -0.6553, -1.017e-06, 0.7554, -0.6553, -1.017e-06, 0.9966, 0.08232, -1.199e-06, 0.9775, 0.08232, 0.1944, 0.7409, -0.6553, 0.1474, 0.7409, -0.6553, 0.1474, 0.9775, 0.08232, 0.1944, 0.9207, 0.08232, 0.3814, 0.6979, -0.6553, 0.2891, 0.6979, -0.6553, 0.2891, 0.9207, 0.08232, 0.3814, 0.8286, 0.08232, 0.5537, 0.6281, -0.6553, 0.4197, 0.6281, -0.6553, 0.4197, 0.8286, 0.08232, 0.5537, 0.7047, 0.08232, 0.7047, 0.5341, -0.6553, 0.5341, 0.5341, -0.6553, 0.5341, 0.7047, 0.08232, 0.7047, 0.5537, 0.08232, 0.8286, 0.4197, -0.6553, 0.6281, 0.4197, -0.6553, 0.6281, 0.5537, 0.08232, 0.8286, 0.3814, 0.08232, 0.9207, 0.2891, -0.6553, 0.6979, 0.2891, -0.6553, 0.6979, 0.3814, 0.08232, 0.9207, 0.1944, 0.08232, 0.9775, 0.1474, -0.6553, 0.7409, 0.1474, -0.6553, 0.7409, 0.1944, 0.08232, 0.9775, -8.817e-08, 0.08232, 0.9966, -1.089e-07, -0.6553, 0.7554, -1.089e-07, -0.6553, 0.7554, -8.817e-08, 0.08232, 0.9966, -0.1944, 0.08232, 0.9775, -0.1474, -0.6553, 0.7409, -0.1474, -0.6553, 0.7409, -0.1944, 0.08232, 0.9775, -0.3814, 0.08232, 0.9207, -0.2891, -0.6553, 0.6979, -0.2891, -0.6553, 0.6979, -0.3814, 0.08232, 0.9207, -0.5537, 0.08232, 0.8286, -0.4197, -0.6553, 0.6281, -0.4197, -0.6553, 0.6281, -0.5537, 0.08232, 0.8286, -0.7047, 0.08232, 0.7047, -0.5341, -0.6553, 0.5341, -0.5341, -0.6553, 0.5341, -0.7047, 0.08232, 0.7047, -0.8286, 0.08232, 0.5537, -0.6281, -0.6553, 0.4197, -0.6281, -0.6553, 0.4197, -0.8286, 0.08232, 0.5537, -0.9207, 0.08232, 0.3814, -0.6979, -0.6553, 0.2891, -0.6979, -0.6553, 0.2891, -0.9207, 0.08232, 0.3814, -0.9775, 0.08232, 0.1944, -0.7409, -0.6553, 0.1474, -0.7409, -0.6553, 0.1474, -0.9775, 0.08232, 0.1944, -0.9966, 0.08232, -1.087e-06, -0.7554, -0.6553, -9.332e-07, -0.7554, -0.6553, -9.332e-07, -0.9966, 0.08232, -1.087e-06, -0.9775, 0.08232, -0.1944, -0.7409, -0.6553, -0.1474, -0.7409, -0.6553, -0.1474, -0.9775, 0.08232, -0.1944, -0.9207, 0.08232, -0.3814, -0.6979, -0.6553, -0.2891, -0.6979, -0.6553, -0.2891, -0.9207, 0.08232, -0.3814, -0.8286, 0.08232, -0.5537, -0.6281, -0.6553, -0.4197, -0.6281, -0.6553, -0.4197, -0.8286, 0.08232, -0.5537, -0.7047, 0.08232, -0.7047, -0.5341, -0.6553, -0.5341, -0.5341, -0.6553, -0.5341, -0.7047, 0.08232, -0.7047, -0.5537, 0.08232, -0.8286, -0.4197, -0.6553, -0.6281, -0.4197, -0.6553, -0.6281, -0.5537, 0.08232, -0.8286, -0.3814, 0.08232, -0.9207, -0.2891, -0.6553, -0.6979, -0.2891, -0.6553, -0.6979, -0.3814, 0.08232, -0.9207, -0.1944, 0.08232, -0.9775, -0.1474, -0.6553, -0.7409, -0.1474, -0.6553, -0.7409, -0.1944, 0.08232, -0.9775, 1.356e-06, 0.08232, -0.9966, 9.477e-07, -0.6553, -0.7554, -0.1944, 0.08232, -0.9775, -0.1944, 0.08232, -0.9775, 1.992e-06, 0.08232, -0.9966, 1.57e-06, 0.08232, -0.9966, -0.3814, 0.08232, -0.9207, -0.3814, 0.08232, -0.9207, -0.1944, 0.08232, -0.9775, -0.1944, 0.08232, -0.9775, -0.5537, 0.08232, -0.8286, -0.5537, 0.08232, -0.8286, -0.3814, 0.08232, -0.9207, -0.3814, 0.08232, -0.9207, -0.7047, 0.08232, -0.7047, -0.7047, 0.08232, -0.7047, -0.5537, 0.08232, -0.8286, -0.5537, 0.08232, -0.8286, -0.8286, 0.08232, -0.5537, -0.8286, 0.08232, -0.5537, -0.7047, 0.08232, -0.7047, -0.7047, 0.08232, -0.7047, -0.9207, 0.08232, -0.3814, -0.9207, 0.08232, -0.3814, -0.8286, 0.08232, -0.5537, -0.8286, 0.08232, -0.5537, -0.9775, 0.08232, -0.1944, -0.9775, 0.08232, -0.1944, -0.9207, 0.08232, -0.3814, -0.9207, 0.08232, -0.3814, -0.9966, 0.08232, -8.055e-07, -0.9966, 0.08232, -4.861e-07, -0.9775, 0.08232, -0.1944, -0.9775, 0.08232, -0.1944, -0.9775, 0.08232, 0.1944, -0.9775, 0.08232, 0.1944, -0.9966, 0.08232, -4.861e-07, -0.9966, 0.08232, -8.055e-07, -0.9207, 0.08232, 0.3814, -0.9207, 0.08232, 0.3814, -0.9775, 0.08232, 0.1944, -0.9775, 0.08232, 0.1944, -0.8286, 0.08232, 0.5537, -0.8286, 0.08232, 0.5537, -0.9207, 0.08232, 0.3814, -0.9207, 0.08232, 0.3814, -0.7047, 0.08232, 0.7047, -0.7047, 0.08232, 0.7047, -0.8286, 0.08232, 0.5537, -0.8286, 0.08232, 0.5537, -0.5537, 0.08232, 0.8286, -0.5537, 0.08232, 0.8286, -0.7047, 0.08232, 0.7047, -0.7047, 0.08232, 0.7047, -0.3814, 0.08232, 0.9207, -0.3814, 0.08232, 0.9207, -0.5537, 0.08232, 0.8286, -0.5537, 0.08232, 0.8286, -0.1944, 0.08232, 0.9775, -0.1944, 0.08232, 0.9775, -0.3814, 0.08232, 0.9207, -0.3814, 0.08232, 0.9207, 2.383e-09, 0.08232, 0.9966, 1.072e-07, 0.08232, 0.9966, -0.1944, 0.08232, 0.9775, -0.1944, 0.08232, 0.9775, 0.1944, 0.08232, 0.9775, 0.1944, 0.08232, 0.9775, 1.072e-07, 0.08232, 0.9966, 2.383e-09, 0.08232, 0.9966, 0.3814, 0.08232, 0.9207, 0.3814, 0.08232, 0.9207, 0.1944, 0.08232, 0.9775, 0.1944, 0.08232, 0.9775, 0.5537, 0.08232, 0.8286, 0.5537, 0.08232, 0.8286, 0.3814, 0.08232, 0.9207, 0.3814, 0.08232, 0.9207, 0.7047, 0.08232, 0.7047, 0.7047, 0.08232, 0.7047, 0.5537, 0.08232, 0.8286, 0.5537, 0.08232, 0.8286, 0.8286, 0.08232, 0.5537, 0.8286, 0.08232, 0.5537, 0.7047, 0.08232, 0.7047, 0.7047, 0.08232, 0.7047, 0.9207, 0.08232, 0.3814, 0.9207, 0.08232, 0.3814, 0.8286, 0.08232, 0.5537, 0.8286, 0.08232, 0.5537, 0.9775, 0.08232, 0.1944, 0.9775, 0.08232, 0.1944, 0.9207, 0.08232, 0.3814, 0.9207, 0.08232, 0.3814, 0.9966, 0.08232, -9.055e-07, 0.9966, 0.08232, -4.766e-07, 0.9775, 0.08232, 0.1944, 0.9775, 0.08232, 0.1944, 0.9775, 0.08232, -0.1944, 0.9775, 0.08232, -0.1944, 0.9966, 0.08232, -4.766e-07, 0.9966, 0.08232, -9.055e-07, 0.9207, 0.08232, -0.3814, 0.9207, 0.08232, -0.3814, 0.9775, 0.08232, -0.1944, 0.9775, 0.08232, -0.1944, 0.8286, 0.08232, -0.5537, 0.8286, 0.08232, -0.5537, 0.9207, 0.08232, -0.3814, 0.9207, 0.08232, -0.3814, 0.7047, 0.08232, -0.7047, 0.7047, 0.08232, -0.7047, 0.8286, 0.08232, -0.5537, 0.8286, 0.08232, -0.5537, 0.5537, 0.08232, -0.8286, 0.5537, 0.08232, -0.8286, 0.7047, 0.08232, -0.7047, 0.7047, 0.08232, -0.7047, 0.3814, 0.08232, -0.9207, 0.3814, 0.08232, -0.9207, 0.5537, 0.08232, -0.8286, 0.5537, 0.08232, -0.8286, 0.1944, 0.08232, -0.9775, 0.1944, 0.08232, -0.9775, 0.3814, 0.08232, -0.9207, 0.3814, 0.08232, -0.9207, 1.57e-06, 0.08232, -0.9966, 1.992e-06, 0.08232, -0.9966, 0.1944, 0.08232, -0.9775, 0.1944, 0.08232, -0.9775])] * 3)])

# ---- objects
ob_light = bpy.data.objects.new('Light', light_light)
ob_camera = bpy.data.objects.new('Camera', cam_camera)
ob_cylinder = bpy.data.objects.new('Cylinder', me_cylinder)

# ---- transforms, parenting, visibility, modifiers, constraints
ob_light.location = (4.076, 1.005, 5.904)
ob_light.rotation_euler = (0.6503, 0.05522, 1.866)
ob_light.lock_rotations_4d = False
ob_light.empty_display_type = 'ARROWS'
ob_light.color = (0.0, 0.0, 0.0, 0.0)
ob_light.lineart.crease_threshold = 0.0
ob_camera.location = (7.359, -6.926, 4.958)
ob_camera.rotation_euler = (1.109, 0.0, 0.8149)
ob_camera.lock_rotations_4d = False
ob_camera.empty_display_type = 'ARROWS'
ob_camera.color = (0.0, 0.0, 0.0, 0.0)
ob_camera.display_type = 'WIRE'
ob_camera.lineart.crease_threshold = 0.0
ob_cylinder.location = (0.0, 0.0, 0.0)
ob_cylinder.rotation_euler = (1.571, -0.0, 0.0)
ob_cylinder.lineart.crease_threshold = 0.0

# ---- collection membership
col_collection.objects.link(ob_light)
col_collection.objects.link(ob_camera)
col_collection.objects.link(ob_cylinder)

# ---- scene / render settings (as saved in the file)
scene.camera = ob_camera
scene.frame_start = 1; scene.frame_end = 250; scene.frame_set(1)
scene.render.engine = 'BLENDER_EEVEE_NEXT'
scene.cycles.use_denoising = False
scene.cycles.samples = 128
scene.cycles.sampling_pattern = 'TABULATED_SOBOL'
scene.cycles.use_adaptive_sampling = False
scene.cycles.use_light_tree = False
scene.view_settings.view_transform = 'Filmic'
bpy.context.view_layer.update()

